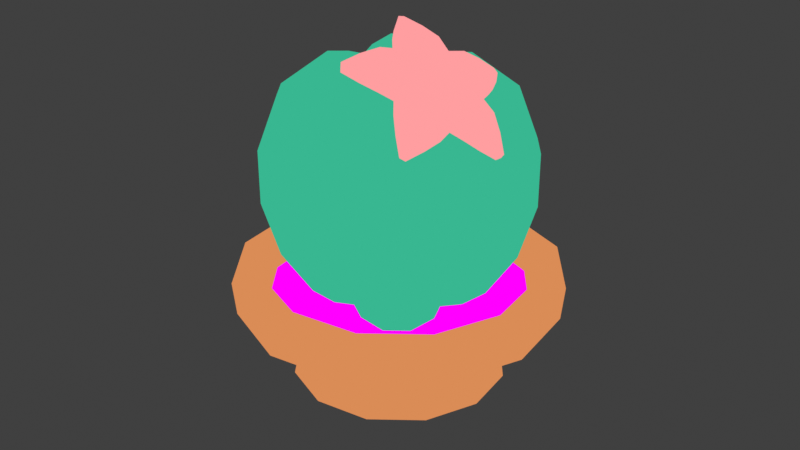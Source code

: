 # Source: bettercactus.blend  (saved by Blender 4.0.36; exported with 4.5.12 LTS)
import bpy
from mathutils import Matrix  # noqa: F401  (used for matrix-valued properties, if any)

bpy.ops.wm.read_factory_settings(use_empty=True)
scene = bpy.context.scene
scene.name = 'Scene'

# ---- collections
col_collection = bpy.data.collections.new('Collection'); scene.collection.children.link(col_collection)

# ---- images (referenced by path relative to the original .blend; pixels are not part of the script)
import os
ASSET_DIR = os.environ.get("B2B_ASSET_DIR", "")  # directory of the original .blend (textures are referenced by path, not embedded)
HERE = os.path.dirname(os.path.abspath(__file__))  # packed textures are extracted next to this script under _unpacked/

def load_image(name, relpath, width, height, colorspace="sRGB"):
    """Load a texture the original file referenced (path relative to the .blend, or extracted next to this script)."""
    p = next((c for c in (os.path.join(HERE, relpath), os.path.join(ASSET_DIR, relpath)) if relpath and os.path.exists(c)), "")
    if p:
        img = bpy.data.images.load(p, check_existing=True)
        img.name = name
    else:  # same state as the original file: an image datablock whose file is absent (Cycles renders it pink)
        img = bpy.data.images.new(name, width, height)
        img.source = "FILE"
        img.filepath = "//" + (relpath or name)
    img.colorspace_settings.name = colorspace
    return img
img_pottedcactus_png = load_image('pottedcactus.png', 'pottedcactus.png', 1024, 1024, 'sRGB')

# ---- materials (node trees are filled in below, after node groups)
mat_pottedcactus = bpy.data.materials.new('pottedcactus')
mat_pottedcactus.use_transparent_shadow = False
mat_outline_001 = bpy.data.materials.new('Outline.001')
mat_outline_001.use_backface_culling = True
mat_outline_001.use_transparent_shadow = False
mat_outline_002 = bpy.data.materials.new('Outline.002')
mat_outline_002.use_backface_culling = True
mat_outline_002.use_transparent_shadow = False
mat_outline = bpy.data.materials.new('Outline')
mat_outline.use_backface_culling = True
mat_outline.use_transparent_shadow = False

# ---- material node trees
mat_pottedcactus.use_nodes = True; mat_pottedcactus.node_tree.nodes.clear()
_N = mat_pottedcactus.node_tree.nodes; _L = mat_pottedcactus.node_tree.links
n0 = _N.new('ShaderNodeOutputMaterial'); n0.name = 'Material Output'; n0.location = (280, 300)
n1 = _N.new('ShaderNodeEmission'); n1.name = 'Emission'; n1.location = (0, 300)
n2 = _N.new('ShaderNodeTexImage'); n2.name = 'Image Texture'; n2.location = (-290, 280)
n2.image = img_pottedcactus_png
_L.new(n1.outputs[0], n0.inputs[0])
_L.new(n2.outputs[0], n1.inputs[0])
n0.is_active_output = True
mat_outline_001.use_nodes = True; mat_outline_001.node_tree.nodes.clear()
_N = mat_outline_001.node_tree.nodes; _L = mat_outline_001.node_tree.links
n0 = _N.new('ShaderNodeOutputMaterial'); n0.name = 'Material Output'; n0.location = (300, 300)
n1 = _N.new('ShaderNodeEmission'); n1.name = 'Emission'; n1.location = (10, 300)
n1.inputs[0].default_value = (0.7012, 0.2622, 0.09305, 1.0)
_L.new(n1.outputs[0], n0.inputs[0])
n0.is_active_output = True
mat_outline_002.use_nodes = True; mat_outline_002.node_tree.nodes.clear()
_N = mat_outline_002.node_tree.nodes; _L = mat_outline_002.node_tree.links
n0 = _N.new('ShaderNodeOutputMaterial'); n0.name = 'Material Output'; n0.location = (300, 300)
n1 = _N.new('ShaderNodeEmission'); n1.name = 'Emission'; n1.location = (10, 300)
n1.inputs[0].default_value = (1.0, 0.3419, 0.3515, 1.0)
_L.new(n1.outputs[0], n0.inputs[0])
n0.is_active_output = True
mat_outline.use_nodes = True; mat_outline.node_tree.nodes.clear()
_N = mat_outline.node_tree.nodes; _L = mat_outline.node_tree.links
n0 = _N.new('ShaderNodeOutputMaterial'); n0.name = 'Material Output'; n0.location = (300, 300)
n1 = _N.new('ShaderNodeEmission'); n1.name = 'Emission'; n1.location = (10, 300)
n1.inputs[0].default_value = (0.03955, 0.4735, 0.2831, 1.0)
_L.new(n1.outputs[0], n0.inputs[0])
n0.is_active_output = True

# ---- world
world_world = bpy.data.worlds.new('World'); scene.world = world_world
world_world.use_nodes = True; world_world.node_tree.nodes.clear()
_N = world_world.node_tree.nodes; _L = world_world.node_tree.links
n0 = _N.new('ShaderNodeOutputWorld'); n0.name = 'World Output'; n0.location = (300, 300)
n1 = _N.new('ShaderNodeBackground'); n1.name = 'Background'; n1.location = (10, 300)
n1.inputs[0].default_value = (0.05088, 0.05088, 0.05088, 1.0)
_L.new(n1.outputs[0], n0.inputs[0])
n0.is_active_output = True
world_world.color = (0.05088, 0.05088, 0.05088)
world_world.use_sun_shadow = False
world_world.sun_shadow_jitter_overblur = 0.0

# ---- cameras
cam_camera = bpy.data.cameras.new('Camera')
cam_camera.clip_end = 100.0
cam_camera.ortho_scale = 7.314

# ---- lights
light_light = bpy.data.lights.new('Light', 'POINT')
light_light.transmission_factor = 0.0
light_light.use_soft_falloff = False
light_light.energy = 1000.0
light_light.shadow_soft_size = 0.1
light_light.shadow_maximum_resolution = 0.006
light_light.use_absolute_resolution = True

# ---- meshes
me_circle = bpy.data.meshes.new('Circle')
me_circle.from_pydata([(0.0, 0.0, -4.0), (-2.0, 0.0, -3.464), (-3.464, 0.0, -2.0), (-4.0, 0.0, 0.0), (-3.464, 0.0, 2.0), (-2.0, 0.0, 3.464), (0.0, 0.0, 4.0), (2.0, 0.0, 3.464), (3.464, 0.0, 2.0), (4.0, 0.0, 0.0), (3.464, 0.0, -2.0), (2.0, 0.0, -3.464), (0.0, 4.059, -5.759), (-2.88, 4.059, -4.988), (-4.988, 4.059, -2.88), (-5.759, 4.059, 0.0), (-4.988, 4.059, 2.88), (-2.88, 4.059, 4.988), (0.0, 4.059, 5.759), (2.88, 4.059, 4.988), (4.988, 4.059, 2.88), (5.759, 4.059, 0.0), (4.988, 4.059, -2.88), (2.88, 4.059, -4.988), (4.847, 1.926, 0.0), (4.198, 1.926, 2.424), (0.0, 1.926, 4.847), (-2.424, 1.926, 4.198), (-4.847, 1.926, 0.0), (-4.198, 1.926, -2.424), (4.198, 1.926, -2.424), (2.424, 1.926, 4.198), (-4.198, 1.926, 2.424), (2.424, 1.926, -4.198), (-2.424, 1.926, -4.198), (0.0, 1.926, -4.847), (2.616, 0.9632, 1.51), (-1.51, 0.9632, 2.616), (-2.616, 0.9632, -1.51), (0.0, 0.9632, -3.021), (3.021, 0.9632, 0.0), (0.0, 0.9632, 3.021), (-3.021, 0.9632, 0.0), (2.616, 0.9632, -1.51), (1.51, 0.9632, 2.616), (-2.616, 0.9632, 1.51), (1.51, 0.9632, -2.616), (-1.51, 0.9632, -2.616), (5.645, 2.963, 0.0), (0.0, 2.963, 5.645), (-5.645, 2.963, 0.0), (4.889, 2.963, -2.823), (2.823, 2.963, 4.889), (-4.889, 2.963, 2.823), (2.823, 2.963, -4.889), (-2.823, 2.963, -4.889), (4.889, 2.963, 2.823), (-2.823, 2.963, 4.889), (-4.889, 2.963, -2.823), (0.0, 2.963, -5.645), (0.0, 0.2138, -3.397), (-1.698, 0.2138, -2.942), (-2.942, 0.2138, -1.698), (-3.397, 0.2138, 0.0), (-2.942, 0.2138, 1.698), (-1.698, 0.2138, 2.942), (0.0, 0.2138, 3.397), (1.698, 0.2138, 2.942), (2.942, 0.2138, 1.698), (3.397, 0.2138, 0.0), (2.942, 0.2138, -1.698), (1.698, 0.2138, -2.942), (0.0, 4.059, -5.123), (-2.562, 4.059, -4.437), (-4.437, 4.059, -2.562), (-5.123, 4.059, 0.0), (-4.437, 4.059, 2.562), (-2.562, 4.059, 4.437), (0.0, 4.059, 5.123), (2.562, 4.059, 4.437), (4.437, 4.059, 2.562), (5.123, 4.059, 0.0), (4.437, 4.059, -2.562), (2.562, 4.059, -4.437), (4.422, 2.405, 0.0), (3.83, 2.405, 2.211), (0.0, 2.405, 4.422), (-2.211, 2.405, 3.83), (-4.422, 2.405, 0.0), (-3.83, 2.405, -2.211), (3.83, 2.405, -2.211), (2.211, 2.405, 3.83), (-3.83, 2.405, 2.211), (2.211, 2.405, -3.83), (-2.211, 2.405, -3.83), (0.0, 2.405, -4.422), (2.07, 1.071, 1.195), (-1.195, 1.071, 2.07), (-2.07, 1.071, -1.195), (0.0, 1.071, -2.39), (2.39, 1.071, 0.0), (0.0, 1.071, 2.39), (-2.39, 1.071, 0.0), (2.07, 1.071, -1.195), (1.195, 1.071, 2.07), (-2.07, 1.071, 1.195), (1.195, 1.071, -2.07), (-1.195, 1.071, -2.07), (5.048, 3.193, 0.0), (0.0, 3.193, 5.048), (-5.048, 3.193, 0.0), (4.371, 3.193, -2.524), (2.524, 3.193, 4.371), (-4.371, 3.193, 2.524), (2.524, 3.193, -4.371), (-2.524, 3.193, -4.371), (4.371, 3.193, 2.524), (-2.524, 3.193, 4.371), (-4.371, 3.193, -2.524), (0.0, 3.193, -5.048), (-3.075, 4.059, -5.325), (0.0, 4.059, -6.149), (-5.325, 4.059, -3.075), (-6.149, 4.059, 0.0), (-5.325, 4.059, 3.075), (-3.075, 4.059, 5.325), (0.0, 4.059, 6.149), (3.075, 4.059, 5.325), (5.325, 4.059, 3.075), (6.149, 4.059, 0.0), (5.325, 4.059, -3.075), (3.075, 4.059, -5.325), (6.035, 2.92, 0.0), (0.0, 2.92, 6.035), (-6.035, 2.92, 0.0), (5.226, 2.92, -3.017), (3.017, 2.92, 5.226), (-5.226, 2.92, 3.017), (3.017, 2.92, -5.226), (-3.017, 2.92, -5.226), (5.226, 2.92, 3.017), (-3.017, 2.92, 5.226), (-5.226, 2.92, -3.017), (0.0, 2.92, -6.035)], [], [(1, 0, 11, 10, 9, 8, 7, 6, 5, 4, 3, 2), (47, 38, 29, 34), (58, 50, 134, 142), (17, 16, 124, 125), (12, 23, 131, 121), (54, 59, 143, 138), (48, 51, 135, 132), (16, 15, 123, 124), (55, 58, 142, 139), (23, 22, 130, 131), (49, 52, 136, 133), (15, 14, 122, 123), (22, 21, 129, 130), (50, 53, 137, 134), (46, 39, 35, 33), (45, 37, 27, 32), (44, 36, 25, 31), (39, 47, 34, 35), (43, 46, 33, 30), (42, 45, 32, 28), (41, 44, 31, 26), (40, 43, 30, 24), (38, 42, 28, 29), (37, 41, 26, 27), (36, 40, 24, 25), (8, 9, 40, 36), (5, 6, 41, 37), (2, 3, 42, 38), (9, 10, 43, 40), (6, 7, 44, 41), (3, 4, 45, 42), (10, 11, 46, 43), (0, 1, 47, 39), (7, 8, 36, 44), (4, 5, 37, 45), (11, 0, 39, 46), (1, 2, 38, 47), (34, 29, 58, 55), (33, 35, 59, 54), (32, 27, 57, 53), (31, 25, 56, 52), (35, 34, 55, 59), (30, 33, 54, 51), (28, 32, 53, 50), (26, 31, 52, 49), (24, 30, 51, 48), (29, 28, 50, 58), (27, 26, 49, 57), (25, 24, 48, 56), (61, 62, 63, 64, 65, 66, 67, 68, 69, 70, 71, 60), (107, 94, 89, 98), (116, 80, 81, 108), (117, 77, 78, 109), (118, 74, 75, 110), (108, 81, 82, 111), (109, 78, 79, 112), (110, 75, 76, 113), (111, 82, 83, 114), (119, 72, 73, 115), (112, 79, 80, 116), (113, 76, 77, 117), (114, 83, 72, 119), (115, 73, 74, 118), (106, 93, 95, 99), (105, 92, 87, 97), (104, 91, 85, 96), (99, 95, 94, 107), (103, 90, 93, 106), (102, 88, 92, 105), (101, 86, 91, 104), (100, 84, 90, 103), (98, 89, 88, 102), (97, 87, 86, 101), (96, 85, 84, 100), (68, 96, 100, 69), (65, 97, 101, 66), (62, 98, 102, 63), (69, 100, 103, 70), (66, 101, 104, 67), (63, 102, 105, 64), (70, 103, 106, 71), (60, 99, 107, 61), (67, 104, 96, 68), (64, 105, 97, 65), (71, 106, 99, 60), (61, 107, 98, 62), (94, 115, 118, 89), (93, 114, 119, 95), (92, 113, 117, 87), (91, 112, 116, 85), (95, 119, 115, 94), (90, 111, 114, 93), (88, 110, 113, 92), (86, 109, 112, 91), (84, 108, 111, 90), (89, 118, 110, 88), (87, 117, 109, 86), (85, 116, 108, 84), (12, 13, 73, 72), (13, 14, 74, 73), (14, 15, 75, 74), (15, 16, 76, 75), (16, 17, 77, 76), (17, 18, 78, 77), (18, 19, 79, 78), (19, 20, 80, 79), (20, 21, 81, 80), (21, 22, 82, 81), (22, 23, 83, 82), (23, 12, 72, 83), (140, 132, 129, 128), (141, 133, 126, 125), (142, 134, 123, 122), (132, 135, 130, 129), (133, 136, 127, 126), (134, 137, 124, 123), (135, 138, 131, 130), (143, 139, 120, 121), (136, 140, 128, 127), (137, 141, 125, 124), (138, 143, 121, 131), (139, 142, 122, 120), (53, 57, 141, 137), (18, 17, 125, 126), (57, 49, 133, 141), (52, 56, 140, 136), (19, 18, 126, 127), (56, 48, 132, 140), (59, 55, 139, 143), (20, 19, 127, 128), (13, 12, 121, 120), (51, 54, 138, 135), (21, 20, 128, 129), (14, 13, 120, 122)])
_uv = me_circle.uv_layers.new(name='UVMap')
_uv.uv.foreach_set('vector', [0.5807, 0.7373, 0.5554, 0.752, 0.5261, 0.752, 0.5007, 0.7373, 0.4861, 0.712, 0.4861, 0.6827, 0.5007, 0.6573, 0.5261, 0.6427, 0.5554, 0.6427, 0.5807, 0.6573, 0.5954, 0.6827, 0.5954, 0.712, 0.4981, 0.8258, 0.5362, 0.8223, 0.5453, 0.8636, 0.5045, 0.8711, 0.5498, 0.8839, 0.5967, 0.8722, 0.6, 0.8785, 0.551, 0.8893, 0.1408, 0.9355, 0.0892, 0.9311, 0.08955, 0.9241, 0.1414, 0.929, 0.4693, 0.9243, 0.4253, 0.9297, 0.4249, 0.9239, 0.4687, 0.9187, 0.4225, 0.9009, 0.4654, 0.897, 0.4661, 0.9022, 0.4229, 0.907, 0.3318, 0.907, 0.3777, 0.9045, 0.3781, 0.91, 0.3321, 0.9134, 0.0892, 0.9311, 0.03143, 0.9312, 0.02935, 0.923, 0.08955, 0.9241, 0.5074, 0.8909, 0.5498, 0.8839, 0.551, 0.8893, 0.5083, 0.8966, 0.4253, 0.9297, 0.3797, 0.9334, 0.3793, 0.9274, 0.4249, 0.9239, 0.1915, 0.9071, 0.2389, 0.9081, 0.2388, 0.9145, 0.1911, 0.9133, 0.6024, 0.9066, 0.5549, 0.9112, 0.5543, 0.9056, 0.6035, 0.9003, 0.3797, 0.9334, 0.3334, 0.9373, 0.3332, 0.9313, 0.3793, 0.9274, 0.03501, 0.8888, 0.09224, 0.8981, 0.09133, 0.9046, 0.03166, 0.8966, 0.4162, 0.8308, 0.4587, 0.8342, 0.4629, 0.8765, 0.4213, 0.88, 0.1047, 0.821, 0.1498, 0.8262, 0.1461, 0.8801, 0.09585, 0.8732, 0.2416, 0.8338, 0.2863, 0.8367, 0.2857, 0.8862, 0.2398, 0.8858, 0.4587, 0.8342, 0.4981, 0.8258, 0.5045, 0.8711, 0.4629, 0.8765, 0.374, 0.8314, 0.4162, 0.8308, 0.4213, 0.88, 0.3764, 0.8826, 0.06307, 0.8189, 0.1047, 0.821, 0.09585, 0.8732, 0.04468, 0.8621, 0.1959, 0.8367, 0.2416, 0.8338, 0.2398, 0.8858, 0.193, 0.8842, 0.3311, 0.8366, 0.374, 0.8314, 0.3764, 0.8826, 0.331, 0.8852, 0.5362, 0.8223, 0.568, 0.8175, 0.5877, 0.8509, 0.5453, 0.8636, 0.1498, 0.8262, 0.1959, 0.8367, 0.193, 0.8842, 0.1461, 0.8801, 0.2863, 0.8367, 0.3311, 0.8366, 0.331, 0.8852, 0.2857, 0.8862, 0.2869, 0.8036, 0.3298, 0.8014, 0.3311, 0.8366, 0.2863, 0.8367, 0.1549, 0.7927, 0.1993, 0.7986, 0.1959, 0.8367, 0.1498, 0.8262, 0.5341, 0.7945, 0.5715, 0.7929, 0.568, 0.8175, 0.5362, 0.8223, 0.3298, 0.8014, 0.3745, 0.7993, 0.374, 0.8314, 0.3311, 0.8366, 0.1993, 0.7986, 0.2443, 0.8006, 0.2416, 0.8338, 0.1959, 0.8367, 0.05682, 0.7851, 0.1087, 0.7852, 0.1047, 0.821, 0.06307, 0.8189, 0.3745, 0.7993, 0.4166, 0.8004, 0.4162, 0.8308, 0.374, 0.8314, 0.4569, 0.8002, 0.4965, 0.7966, 0.4981, 0.8258, 0.4587, 0.8342, 0.2443, 0.8006, 0.2869, 0.8036, 0.2863, 0.8367, 0.2416, 0.8338, 0.1087, 0.7852, 0.1549, 0.7927, 0.1498, 0.8262, 0.1047, 0.821, 0.4166, 0.8004, 0.4569, 0.8002, 0.4587, 0.8342, 0.4162, 0.8308, 0.4965, 0.7966, 0.5341, 0.7945, 0.5362, 0.8223, 0.4981, 0.8258, 0.5045, 0.8711, 0.5453, 0.8636, 0.5498, 0.8839, 0.5074, 0.8909, 0.4213, 0.88, 0.4629, 0.8765, 0.4654, 0.897, 0.4225, 0.9009, 0.09585, 0.8732, 0.1461, 0.8801, 0.1433, 0.9035, 0.09224, 0.8981, 0.2398, 0.8858, 0.2857, 0.8862, 0.2854, 0.9088, 0.2389, 0.9081, 0.4629, 0.8765, 0.5045, 0.8711, 0.5074, 0.8909, 0.4654, 0.897, 0.3764, 0.8826, 0.4213, 0.88, 0.4225, 0.9009, 0.3777, 0.9045, 0.04468, 0.8621, 0.09585, 0.8732, 0.09224, 0.8981, 0.03501, 0.8888, 0.193, 0.8842, 0.2398, 0.8858, 0.2389, 0.9081, 0.1915, 0.9071, 0.331, 0.8852, 0.3764, 0.8826, 0.3777, 0.9045, 0.3318, 0.907, 0.5453, 0.8636, 0.5877, 0.8509, 0.5967, 0.8722, 0.5498, 0.8839, 0.1461, 0.8801, 0.193, 0.8842, 0.1915, 0.9071, 0.1433, 0.9035, 0.2857, 0.8862, 0.331, 0.8852, 0.3318, 0.907, 0.2854, 0.9088, 0.2762, 0.6893, 0.2897, 0.6659, 0.3132, 0.6523, 0.3403, 0.6523, 0.3638, 0.6659, 0.3773, 0.6893, 0.3773, 0.7164, 0.3638, 0.7399, 0.3403, 0.7535, 0.3132, 0.7535, 0.2897, 0.7399, 0.2762, 0.7164, 0.7054, 0.8472, 0.6856, 0.8779, 0.6659, 0.8598, 0.69, 0.8351, 0.8212, 0.9269, 0.8216, 0.9374, 0.7898, 0.937, 0.7907, 0.9265, 0.9121, 0.9057, 0.9169, 0.9157, 0.8851, 0.9276, 0.8819, 0.9169, 0.6569, 0.8676, 0.6494, 0.8743, 0.6296, 0.8489, 0.638, 0.8426, 0.7907, 0.9265, 0.7898, 0.937, 0.7579, 0.9328, 0.7599, 0.9226, 0.8819, 0.9169, 0.8851, 0.9276, 0.8532, 0.9343, 0.8516, 0.9237, 0.9679, 0.8649, 0.9763, 0.8742, 0.9478, 0.898, 0.941, 0.8883, 0.7599, 0.9226, 0.7579, 0.9328, 0.7267, 0.9245, 0.7302, 0.9144, 0.7029, 0.9027, 0.698, 0.9117, 0.6723, 0.8951, 0.6785, 0.8871, 0.8516, 0.9237, 0.8532, 0.9343, 0.8216, 0.9374, 0.8212, 0.9269, 0.941, 0.8883, 0.9478, 0.898, 0.9169, 0.9157, 0.9121, 0.9057, 0.7302, 0.9144, 0.7267, 0.9245, 0.698, 0.9117, 0.7029, 0.9027, 0.6785, 0.8871, 0.6723, 0.8951, 0.6494, 0.8743, 0.6569, 0.8676, 0.7466, 0.8649, 0.734, 0.9028, 0.7084, 0.8922, 0.7242, 0.8584, 0.9091, 0.8436, 0.9332, 0.8773, 0.906, 0.8935, 0.8881, 0.855, 0.8405, 0.871, 0.8496, 0.9116, 0.8207, 0.9145, 0.8165, 0.8728, 0.7242, 0.8584, 0.7084, 0.8922, 0.6856, 0.8779, 0.7054, 0.8472, 0.7695, 0.8693, 0.7623, 0.9102, 0.734, 0.9028, 0.7466, 0.8649, 0.9285, 0.8327, 0.957, 0.8559, 0.9332, 0.8773, 0.9091, 0.8436, 0.865, 0.866, 0.878, 0.9048, 0.8496, 0.9116, 0.8405, 0.871, 0.7928, 0.8708, 0.7917, 0.914, 0.7623, 0.9102, 0.7695, 0.8693, 0.69, 0.8351, 0.6659, 0.8598, 0.6493, 0.8366, 0.678, 0.8241, 0.8881, 0.855, 0.906, 0.8935, 0.878, 0.9048, 0.865, 0.866, 0.8165, 0.8728, 0.8207, 0.9145, 0.7917, 0.914, 0.7928, 0.8708, 0.8145, 0.8519, 0.8165, 0.8728, 0.7928, 0.8708, 0.7944, 0.8511, 0.8763, 0.8343, 0.8881, 0.855, 0.865, 0.866, 0.8553, 0.8444, 0.6978, 0.8211, 0.69, 0.8351, 0.678, 0.8241, 0.683, 0.8124, 0.7944, 0.8511, 0.7928, 0.8708, 0.7695, 0.8693, 0.7729, 0.8477, 0.8553, 0.8444, 0.865, 0.866, 0.8405, 0.871, 0.8353, 0.8498, 0.9245, 0.8133, 0.9285, 0.8327, 0.9091, 0.8436, 0.8998, 0.8223, 0.7729, 0.8477, 0.7695, 0.8693, 0.7466, 0.8649, 0.7501, 0.8436, 0.7301, 0.8383, 0.7242, 0.8584, 0.7054, 0.8472, 0.7134, 0.8305, 0.8353, 0.8498, 0.8405, 0.871, 0.8165, 0.8728, 0.8145, 0.8519, 0.8998, 0.8223, 0.9091, 0.8436, 0.8881, 0.855, 0.8763, 0.8343, 0.7501, 0.8436, 0.7466, 0.8649, 0.7242, 0.8584, 0.7301, 0.8383, 0.7134, 0.8305, 0.7054, 0.8472, 0.69, 0.8351, 0.6978, 0.8211, 0.6856, 0.8779, 0.6785, 0.8871, 0.6569, 0.8676, 0.6659, 0.8598, 0.734, 0.9028, 0.7302, 0.9144, 0.7029, 0.9027, 0.7084, 0.8922, 0.9332, 0.8773, 0.941, 0.8883, 0.9121, 0.9057, 0.906, 0.8935, 0.8496, 0.9116, 0.8516, 0.9237, 0.8212, 0.9269, 0.8207, 0.9145, 0.7084, 0.8922, 0.7029, 0.9027, 0.6785, 0.8871, 0.6856, 0.8779, 0.7623, 0.9102, 0.7599, 0.9226, 0.7302, 0.9144, 0.734, 0.9028, 0.957, 0.8559, 0.9679, 0.8649, 0.941, 0.8883, 0.9332, 0.8773, 0.878, 0.9048, 0.8819, 0.9169, 0.8516, 0.9237, 0.8496, 0.9116, 0.7917, 0.914, 0.7907, 0.9265, 0.7599, 0.9226, 0.7623, 0.9102, 0.6659, 0.8598, 0.6569, 0.8676, 0.638, 0.8426, 0.6493, 0.8366, 0.906, 0.8935, 0.9121, 0.9057, 0.8819, 0.9169, 0.878, 0.9048, 0.8207, 0.9145, 0.8212, 0.9269, 0.7907, 0.9265, 0.7917, 0.914, 0.4693, 0.9243, 0.512, 0.918, 0.5134, 0.9272, 0.4705, 0.9339, 0.512, 0.918, 0.5549, 0.9112, 0.5561, 0.9211, 0.5134, 0.9272, 0.5549, 0.9112, 0.6024, 0.9066, 0.6006, 0.9171, 0.5561, 0.9211, 0.03143, 0.9312, 0.0892, 0.9311, 0.0889, 0.9425, 0.03495, 0.9437, 0.0892, 0.9311, 0.1408, 0.9355, 0.14, 0.9469, 0.0889, 0.9425, 0.1408, 0.9355, 0.1902, 0.9382, 0.1897, 0.9491, 0.14, 0.9469, 0.1902, 0.9382, 0.2384, 0.9388, 0.2384, 0.9491, 0.1897, 0.9491, 0.2384, 0.9388, 0.2862, 0.9389, 0.2863, 0.9497, 0.2384, 0.9491, 0.2862, 0.9389, 0.3334, 0.9373, 0.3339, 0.9477, 0.2863, 0.9497, 0.3334, 0.9373, 0.3797, 0.9334, 0.3805, 0.9433, 0.3339, 0.9477, 0.3797, 0.9334, 0.4253, 0.9297, 0.4264, 0.9399, 0.3805, 0.9433, 0.4253, 0.9297, 0.4693, 0.9243, 0.4705, 0.9339, 0.4264, 0.9399, 0.2855, 0.9145, 0.3321, 0.9134, 0.3332, 0.9313, 0.2862, 0.9327, 0.1425, 0.9099, 0.1911, 0.9133, 0.1905, 0.932, 0.1414, 0.929, 0.551, 0.8893, 0.6, 0.8785, 0.6035, 0.9003, 0.5543, 0.9056, 0.3321, 0.9134, 0.3781, 0.91, 0.3793, 0.9274, 0.3332, 0.9313, 0.1911, 0.9133, 0.2388, 0.9145, 0.2385, 0.9326, 0.1905, 0.932, 0.03166, 0.8966, 0.09133, 0.9046, 0.08955, 0.9241, 0.02935, 0.923, 0.3781, 0.91, 0.4229, 0.907, 0.4249, 0.9239, 0.3793, 0.9274, 0.4661, 0.9022, 0.5083, 0.8966, 0.5112, 0.9126, 0.4687, 0.9187, 0.2388, 0.9145, 0.2855, 0.9145, 0.2862, 0.9327, 0.2385, 0.9326, 0.09133, 0.9046, 0.1425, 0.9099, 0.1414, 0.929, 0.08955, 0.9241, 0.4229, 0.907, 0.4661, 0.9022, 0.4687, 0.9187, 0.4249, 0.9239, 0.5083, 0.8966, 0.551, 0.8893, 0.5543, 0.9056, 0.5112, 0.9126, 0.09224, 0.8981, 0.1433, 0.9035, 0.1425, 0.9099, 0.09133, 0.9046, 0.1902, 0.9382, 0.1408, 0.9355, 0.1414, 0.929, 0.1905, 0.932, 0.1433, 0.9035, 0.1915, 0.9071, 0.1911, 0.9133, 0.1425, 0.9099, 0.2389, 0.9081, 0.2854, 0.9088, 0.2855, 0.9145, 0.2388, 0.9145, 0.2384, 0.9388, 0.1902, 0.9382, 0.1905, 0.932, 0.2385, 0.9326, 0.2854, 0.9088, 0.3318, 0.907, 0.3321, 0.9134, 0.2855, 0.9145, 0.4654, 0.897, 0.5074, 0.8909, 0.5083, 0.8966, 0.4661, 0.9022, 0.2862, 0.9389, 0.2384, 0.9388, 0.2385, 0.9326, 0.2862, 0.9327, 0.512, 0.918, 0.4693, 0.9243, 0.4687, 0.9187, 0.5112, 0.9126, 0.3777, 0.9045, 0.4225, 0.9009, 0.4229, 0.907, 0.3781, 0.91, 0.3334, 0.9373, 0.2862, 0.9389, 0.2862, 0.9327, 0.3332, 0.9313, 0.5549, 0.9112, 0.512, 0.918, 0.5112, 0.9126, 0.5543, 0.9056])
me_circle.materials.append(mat_pottedcactus)
me_circle.materials.append(mat_outline_001)
me_circle.update()
me_circle.normals_split_custom_set([tuple(v) for v in zip(*[iter([0.0, -1.0, 0.0, 0.0, -1.0, 0.0, 0.0, -1.0, 0.0, 0.0, -1.0, 0.0, 0.0, -1.0, 0.0, 0.0, -1.0, 0.0, 0.0, -1.0, 0.0, 0.0, -1.0, 0.0, 0.0, -1.0, 0.0, 0.0, -1.0, 0.0, 0.0, -1.0, 0.0, 0.0, -1.0, 0.0, -0.3388, -0.8777, -0.3388, -0.3388, -0.8777, -0.3388, -0.3388, -0.8777, -0.3388, -0.3388, -0.8777, -0.3388, 0.1095, -0.9936, 0.02934, 0.1095, -0.9936, 0.02934, 0.1095, -0.9936, 0.02934, 0.1095, -0.9936, 0.02934, 0.0, 1.0, 0.0, 0.0, 1.0, 0.0, 0.0, 1.0, 0.0, 0.0, 1.0, 0.0, 0.0, 1.0, 0.0, 0.0, 1.0, 0.0, 0.0, 1.0, 0.0, 0.0, 1.0, 0.0, -0.02934, -0.9936, 0.1095, -0.02934, -0.9936, 0.1095, -0.02934, -0.9936, 0.1095, -0.02934, -0.9936, 0.1095, -0.1095, -0.9936, 0.02934, -0.1095, -0.9936, 0.02934, -0.1095, -0.9936, 0.02934, -0.1095, -0.9936, 0.02934, 0.0, 1.0, 0.0, 0.0, 1.0, 0.0, 0.0, 1.0, 0.0, 0.0, 1.0, 0.0, 0.08015, -0.9936, 0.08015, 0.08015, -0.9936, 0.08015, 0.08015, -0.9936, 0.08015, 0.08015, -0.9936, 0.08015, 0.0, 1.0, 0.0, 0.0, 1.0, 0.0, 0.0, 1.0, 0.0, 0.0, 1.0, 0.0, -0.02934, -0.9936, -0.1095, -0.02934, -0.9936, -0.1095, -0.02934, -0.9936, -0.1095, -0.02934, -0.9936, -0.1095, 0.0, 1.0, -2.054e-07, 0.0, 1.0, -2.054e-07, 0.0, 1.0, -2.054e-07, 0.0, 1.0, -2.054e-07, 0.0, 1.0, 0.0, 0.0, 1.0, 0.0, 0.0, 1.0, 0.0, 0.0, 1.0, 0.0, 0.1095, -0.9936, -0.02934, 0.1095, -0.9936, -0.02934, 0.1095, -0.9936, -0.02934, 0.1095, -0.9936, -0.02934, 0.124, -0.8777, -0.4628, 0.124, -0.8777, -0.4628, 0.124, -0.8777, -0.4628, 0.124, -0.8777, -0.4628, -0.3388, -0.8777, 0.3388, -0.3388, -0.8777, 0.3388, -0.3388, -0.8777, 0.3388, -0.3388, -0.8777, 0.3388, 0.3388, -0.8777, 0.3388, 0.3388, -0.8777, 0.3388, 0.3388, -0.8777, 0.3388, 0.3388, -0.8777, 0.3388, -0.124, -0.8777, -0.4628, -0.124, -0.8777, -0.4628, -0.124, -0.8777, -0.4628, -0.124, -0.8777, -0.4628, 0.3388, -0.8777, -0.3388, 0.3388, -0.8777, -0.3388, 0.3388, -0.8777, -0.3388, 0.3388, -0.8777, -0.3388, -0.4628, -0.8777, 0.124, -0.4628, -0.8777, 0.124, -0.4628, -0.8777, 0.124, -0.4628, -0.8777, 0.124, 0.124, -0.8777, 0.4628, 0.124, -0.8777, 0.4628, 0.124, -0.8777, 0.4628, 0.124, -0.8777, 0.4628, 0.4628, -0.8777, -0.124, 0.4628, -0.8777, -0.124, 0.4628, -0.8777, -0.124, 0.4628, -0.8777, -0.124, -0.4628, -0.8777, -0.124, -0.4628, -0.8777, -0.124, -0.4628, -0.8777, -0.124, -0.4628, -0.8777, -0.124, -0.124, -0.8777, 0.4628, -0.124, -0.8777, 0.4628, -0.124, -0.8777, 0.4628, -0.124, -0.8777, 0.4628, 0.4628, -0.8777, 0.124, 0.4628, -0.8777, 0.124, 0.4628, -0.8777, 0.124, 0.4628, -0.8777, 0.124, 0.6891, 0.7007, 0.1847, 0.6891, 0.7007, 0.1847, 0.6891, 0.7007, 0.1847, 0.6891, 0.7007, 0.1847, -0.1847, 0.7007, 0.6891, -0.1847, 0.7007, 0.6891, -0.1847, 0.7007, 0.6891, -0.1847, 0.7007, 0.6891, -0.6891, 0.7007, -0.1847, -0.6891, 0.7007, -0.1847, -0.6891, 0.7007, -0.1847, -0.6891, 0.7007, -0.1847, 0.6891, 0.7007, -0.1847, 0.6891, 0.7007, -0.1847, 0.6891, 0.7007, -0.1847, 0.6891, 0.7007, -0.1847, 0.1847, 0.7007, 0.6891, 0.1847, 0.7007, 0.6891, 0.1847, 0.7007, 0.6891, 0.1847, 0.7007, 0.6891, -0.6891, 0.7007, 0.1847, -0.6891, 0.7007, 0.1847, -0.6891, 0.7007, 0.1847, -0.6891, 0.7007, 0.1847, 0.5045, 0.7007, -0.5045, 0.5045, 0.7007, -0.5045, 0.5045, 0.7007, -0.5045, 0.5045, 0.7007, -0.5045, -0.1847, 0.7007, -0.6891, -0.1847, 0.7007, -0.6891, -0.1847, 0.7007, -0.6891, -0.1847, 0.7007, -0.6891, 0.5045, 0.7007, 0.5045, 0.5045, 0.7007, 0.5045, 0.5045, 0.7007, 0.5045, 0.5045, 0.7007, 0.5045, -0.5045, 0.7007, 0.5045, -0.5045, 0.7007, 0.5045, -0.5045, 0.7007, 0.5045, -0.5045, 0.7007, 0.5045, 0.1847, 0.7007, -0.6891, 0.1847, 0.7007, -0.6891, 0.1847, 0.7007, -0.6891, 0.1847, 0.7007, -0.6891, -0.5045, 0.7007, -0.5045, -0.5045, 0.7007, -0.5045, -0.5045, 0.7007, -0.5045, -0.5045, 0.7007, -0.5045, -0.5675, -0.5965, -0.5675, -0.5675, -0.5965, -0.5675, -0.5675, -0.5965, -0.5675, -0.5675, -0.5965, -0.5675, 0.2077, -0.5965, -0.7752, 0.2077, -0.5965, -0.7752, 0.2077, -0.5965, -0.7752, 0.2077, -0.5965, -0.7752, -0.5675, -0.5965, 0.5675, -0.5675, -0.5965, 0.5675, -0.5675, -0.5965, 0.5675, -0.5675, -0.5965, 0.5675, 0.5675, -0.5965, 0.5675, 0.5675, -0.5965, 0.5675, 0.5675, -0.5965, 0.5675, 0.5675, -0.5965, 0.5675, -0.2077, -0.5965, -0.7752, -0.2077, -0.5965, -0.7752, -0.2077, -0.5965, -0.7752, -0.2077, -0.5965, -0.7752, 0.5675, -0.5965, -0.5675, 0.5675, -0.5965, -0.5675, 0.5675, -0.5965, -0.5675, 0.5675, -0.5965, -0.5675, -0.7752, -0.5965, 0.2077, -0.7752, -0.5965, 0.2077, -0.7752, -0.5965, 0.2077, -0.7752, -0.5965, 0.2077, 0.2077, -0.5965, 0.7752, 0.2077, -0.5965, 0.7752, 0.2077, -0.5965, 0.7752, 0.2077, -0.5965, 0.7752, 0.7752, -0.5965, -0.2077, 0.7752, -0.5965, -0.2077, 0.7752, -0.5965, -0.2077, 0.7752, -0.5965, -0.2077, -0.7752, -0.5965, -0.2077, -0.7752, -0.5965, -0.2077, -0.7752, -0.5965, -0.2077, -0.7752, -0.5965, -0.2077, -0.2077, -0.5965, 0.7752, -0.2077, -0.5965, 0.7752, -0.2077, -0.5965, 0.7752, -0.2077, -0.5965, 0.7752, 0.7752, -0.5965, 0.2077, 0.7752, -0.5965, 0.2077, 0.7752, -0.5965, 0.2077, 0.7752, -0.5965, 0.2077, 0.0, 1.0, -8.61e-10, 0.0, 1.0, -8.61e-10, 0.0, 1.0, -8.61e-10, 0.0, 1.0, -8.61e-10, 0.0, 1.0, -8.61e-10, 0.0, 1.0, -8.61e-10, 0.0, 1.0, -8.61e-10, 0.0, 1.0, -8.61e-10, 0.0, 1.0, -8.61e-10, 0.0, 1.0, -8.61e-10, 0.0, 1.0, -8.61e-10, 0.0, 1.0, -8.61e-10, 0.3973, 0.8272, 0.3973, 0.3973, 0.8272, 0.3973, 0.3973, 0.8272, 0.3973, 0.3973, 0.8272, 0.3973, -0.9625, 0.08384, -0.2579, -0.9625, 0.08384, -0.2579, -0.9625, 0.08384, -0.2579, -0.9625, 0.08384, -0.2579, 0.2579, 0.08384, -0.9625, 0.2579, 0.08384, -0.9625, 0.2579, 0.08384, -0.9625, 0.2579, 0.08384, -0.9625, 0.9625, 0.08384, 0.2579, 0.9625, 0.08384, 0.2579, 0.9625, 0.08384, 0.2579, 0.9625, 0.08384, 0.2579, -0.9625, 0.08384, 0.2579, -0.9625, 0.08384, 0.2579, -0.9625, 0.08384, 0.2579, -0.9625, 0.08384, 0.2579, -0.2579, 0.08384, -0.9625, -0.2579, 0.08384, -0.9625, -0.2579, 0.08384, -0.9625, -0.2579, 0.08384, -0.9625, 0.9625, 0.08384, -0.2579, 0.9625, 0.08384, -0.2579, 0.9625, 0.08384, -0.2579, 0.9625, 0.08384, -0.2579, -0.7046, 0.08384, 0.7046, -0.7046, 0.08384, 0.7046, -0.7046, 0.08384, 0.7046, -0.7046, 0.08384, 0.7046, 0.2579, 0.08384, 0.9625, 0.2579, 0.08384, 0.9625, 0.2579, 0.08384, 0.9625, 0.2579, 0.08384, 0.9625, -0.7046, 0.08384, -0.7046, -0.7046, 0.08384, -0.7046, -0.7046, 0.08384, -0.7046, -0.7046, 0.08384, -0.7046, 0.7046, 0.08384, -0.7046, 0.7046, 0.08384, -0.7046, 0.7046, 0.08384, -0.7046, 0.7046, 0.08384, -0.7046, -0.2579, 0.08384, 0.9625, -0.2579, 0.08384, 0.9625, -0.2579, 0.08384, 0.9625, -0.2579, 0.08384, 0.9625, 0.7046, 0.08384, 0.7046, 0.7046, 0.08384, 0.7046, 0.7046, 0.08384, 0.7046, 0.7046, 0.08384, 0.7046, -0.1454, 0.8272, 0.5427, -0.1454, 0.8272, 0.5427, -0.1454, 0.8272, 0.5427, -0.1454, 0.8272, 0.5427, 0.3973, 0.8272, -0.3973, 0.3973, 0.8272, -0.3973, 0.3973, 0.8272, -0.3973, 0.3973, 0.8272, -0.3973, -0.3973, 0.8272, -0.3973, -0.3973, 0.8272, -0.3973, -0.3973, 0.8272, -0.3973, -0.3973, 0.8272, -0.3973, 0.1454, 0.8272, 0.5427, 0.1454, 0.8272, 0.5427, 0.1454, 0.8272, 0.5427, 0.1454, 0.8272, 0.5427, -0.3973, 0.8272, 0.3973, -0.3973, 0.8272, 0.3973, -0.3973, 0.8272, 0.3973, -0.3973, 0.8272, 0.3973, 0.5427, 0.8272, -0.1454, 0.5427, 0.8272, -0.1454, 0.5427, 0.8272, -0.1454, 0.5427, 0.8272, -0.1454, -0.1454, 0.8272, -0.5427, -0.1454, 0.8272, -0.5427, -0.1454, 0.8272, -0.5427, -0.1454, 0.8272, -0.5427, -0.5427, 0.8272, 0.1454, -0.5427, 0.8272, 0.1454, -0.5427, 0.8272, 0.1454, -0.5427, 0.8272, 0.1454, 0.5427, 0.8272, 0.1454, 0.5427, 0.8272, 0.1454, 0.5427, 0.8272, 0.1454, 0.5427, 0.8272, 0.1454, 0.1454, 0.8272, -0.5427, 0.1454, 0.8272, -0.5427, 0.1454, 0.8272, -0.5427, 0.1454, 0.8272, -0.5427, -0.5427, 0.8272, -0.1454, -0.5427, 0.8272, -0.1454, -0.5427, 0.8272, -0.1454, -0.5427, 0.8272, -0.1454, -0.6388, -0.7501, -0.1712, -0.6388, -0.7501, -0.1712, -0.6388, -0.7501, -0.1712, -0.6388, -0.7501, -0.1712, 0.1712, -0.7501, -0.6388, 0.1712, -0.7501, -0.6388, 0.1712, -0.7501, -0.6388, 0.1712, -0.7501, -0.6388, 0.6388, -0.7501, 0.1712, 0.6388, -0.7501, 0.1712, 0.6388, -0.7501, 0.1712, 0.6388, -0.7501, 0.1712, -0.6388, -0.7501, 0.1712, -0.6388, -0.7501, 0.1712, -0.6388, -0.7501, 0.1712, -0.6388, -0.7501, 0.1712, -0.1712, -0.7501, -0.6388, -0.1712, -0.7501, -0.6388, -0.1712, -0.7501, -0.6388, -0.1712, -0.7501, -0.6388, 0.6388, -0.7501, -0.1712, 0.6388, -0.7501, -0.1712, 0.6388, -0.7501, -0.1712, 0.6388, -0.7501, -0.1712, -0.4676, -0.7501, 0.4676, -0.4676, -0.7501, 0.4676, -0.4676, -0.7501, 0.4676, -0.4676, -0.7501, 0.4676, 0.1712, -0.7501, 0.6388, 0.1712, -0.7501, 0.6388, 0.1712, -0.7501, 0.6388, 0.1712, -0.7501, 0.6388, -0.4676, -0.7501, -0.4676, -0.4676, -0.7501, -0.4676, -0.4676, -0.7501, -0.4676, -0.4676, -0.7501, -0.4676, 0.4676, -0.7501, -0.4676, 0.4676, -0.7501, -0.4676, 0.4676, -0.7501, -0.4676, 0.4676, -0.7501, -0.4676, -0.1712, -0.7501, 0.6388, -0.1712, -0.7501, 0.6388, -0.1712, -0.7501, 0.6388, -0.1712, -0.7501, 0.6388, 0.4676, -0.7501, 0.4676, 0.4676, -0.7501, 0.4676, 0.4676, -0.7501, 0.4676, 0.4676, -0.7501, 0.4676, 0.5612, 0.6084, 0.5612, 0.5612, 0.6084, 0.5612, 0.5612, 0.6084, 0.5612, 0.5612, 0.6084, 0.5612, -0.2054, 0.6084, 0.7666, -0.2054, 0.6084, 0.7666, -0.2054, 0.6084, 0.7666, -0.2054, 0.6084, 0.7666, 0.5612, 0.6084, -0.5612, 0.5612, 0.6084, -0.5612, 0.5612, 0.6084, -0.5612, 0.5612, 0.6084, -0.5612, -0.5612, 0.6084, -0.5612, -0.5612, 0.6084, -0.5612, -0.5612, 0.6084, -0.5612, -0.5612, 0.6084, -0.5612, 0.2054, 0.6084, 0.7666, 0.2054, 0.6084, 0.7666, 0.2054, 0.6084, 0.7666, 0.2054, 0.6084, 0.7666, -0.5612, 0.6084, 0.5612, -0.5612, 0.6084, 0.5612, -0.5612, 0.6084, 0.5612, -0.5612, 0.6084, 0.5612, 0.7666, 0.6084, -0.2054, 0.7666, 0.6084, -0.2054, 0.7666, 0.6084, -0.2054, 0.7666, 0.6084, -0.2054, -0.2054, 0.6084, -0.7666, -0.2054, 0.6084, -0.7666, -0.2054, 0.6084, -0.7666, -0.2054, 0.6084, -0.7666, -0.7666, 0.6084, 0.2054, -0.7666, 0.6084, 0.2054, -0.7666, 0.6084, 0.2054, -0.7666, 0.6084, 0.2054, 0.7666, 0.6084, 0.2054, 0.7666, 0.6084, 0.2054, 0.7666, 0.6084, 0.2054, 0.7666, 0.6084, 0.2054, 0.2054, 0.6084, -0.7666, 0.2054, 0.6084, -0.7666, 0.2054, 0.6084, -0.7666, 0.2054, 0.6084, -0.7666, -0.7666, 0.6084, -0.2054, -0.7666, 0.6084, -0.2054, -0.7666, 0.6084, -0.2054, -0.7666, 0.6084, -0.2054, 0.0, 1.0, 0.0, 0.0, 1.0, 0.0, 0.0, 1.0, 0.0, 0.0, 1.0, 0.0, 0.0, 1.0, 2.755e-07, 0.0, 1.0, 2.755e-07, 0.0, 1.0, 2.755e-07, 0.0, 1.0, 2.755e-07, 0.0, 1.0, 0.0, 0.0, 1.0, 0.0, 0.0, 1.0, 0.0, 0.0, 1.0, 0.0, 0.0, 1.0, 0.0, 0.0, 1.0, 0.0, 0.0, 1.0, 0.0, 0.0, 1.0, 0.0, 0.0, 1.0, -2.755e-07, 0.0, 1.0, -2.755e-07, 0.0, 1.0, -2.755e-07, 0.0, 1.0, -2.755e-07, 0.0, 1.0, 0.0, 0.0, 1.0, 0.0, 0.0, 1.0, 0.0, 0.0, 1.0, 0.0, 0.0, 1.0, 0.0, 0.0, 1.0, 0.0, 0.0, 1.0, 0.0, 0.0, 1.0, 0.0, 0.0, 1.0, -2.755e-07, 0.0, 1.0, -2.755e-07, 0.0, 1.0, -2.755e-07, 0.0, 1.0, -2.755e-07, 0.0, 1.0, 0.0, 0.0, 1.0, 0.0, 0.0, 1.0, 0.0, 0.0, 1.0, 0.0, 0.0, 1.0, 0.0, 0.0, 1.0, 0.0, 0.0, 1.0, 0.0, 0.0, 1.0, 0.0, 0.0, 1.0, 2.755e-07, 0.0, 1.0, 2.755e-07, 0.0, 1.0, 2.755e-07, 0.0, 1.0, 2.755e-07, 0.0, 1.0, 0.0, 0.0, 1.0, 0.0, 0.0, 1.0, 0.0, 0.0, 1.0, 0.0, 0.9614, -0.09644, 0.2576, 0.9614, -0.09644, 0.2576, 0.9614, -0.09644, 0.2576, 0.9614, -0.09644, 0.2576, -0.2576, -0.09644, 0.9614, -0.2576, -0.09644, 0.9614, -0.2576, -0.09644, 0.9614, -0.2576, -0.09644, 0.9614, -0.9614, -0.09644, -0.2576, -0.9614, -0.09644, -0.2576, -0.9614, -0.09644, -0.2576, -0.9614, -0.09644, -0.2576, 0.9614, -0.09644, -0.2576, 0.9614, -0.09644, -0.2576, 0.9614, -0.09644, -0.2576, 0.9614, -0.09644, -0.2576, 0.2576, -0.09644, 0.9614, 0.2576, -0.09644, 0.9614, 0.2576, -0.09644, 0.9614, 0.2576, -0.09644, 0.9614, -0.9614, -0.09644, 0.2576, -0.9614, -0.09644, 0.2576, -0.9614, -0.09644, 0.2576, -0.9614, -0.09644, 0.2576, 0.7038, -0.09644, -0.7038, 0.7038, -0.09644, -0.7038, 0.7038, -0.09644, -0.7038, 0.7038, -0.09644, -0.7038, -0.2576, -0.09644, -0.9614, -0.2576, -0.09644, -0.9614, -0.2576, -0.09644, -0.9614, -0.2576, -0.09644, -0.9614, 0.7038, -0.09644, 0.7038, 0.7038, -0.09644, 0.7038, 0.7038, -0.09644, 0.7038, 0.7038, -0.09644, 0.7038, -0.7038, -0.09644, 0.7038, -0.7038, -0.09644, 0.7038, -0.7038, -0.09644, 0.7038, -0.7038, -0.09644, 0.7038, 0.2576, -0.09644, -0.9614, 0.2576, -0.09644, -0.9614, 0.2576, -0.09644, -0.9614, 0.2576, -0.09644, -0.9614, -0.7038, -0.09644, -0.7038, -0.7038, -0.09644, -0.7038, -0.7038, -0.09644, -0.7038, -0.7038, -0.09644, -0.7038, 0.08015, -0.9936, -0.08015, 0.08015, -0.9936, -0.08015, 0.08015, -0.9936, -0.08015, 0.08015, -0.9936, -0.08015, 0.0, 1.0, 0.0, 0.0, 1.0, 0.0, 0.0, 1.0, 0.0, 0.0, 1.0, 0.0, 0.02934, -0.9936, -0.1095, 0.02934, -0.9936, -0.1095, 0.02934, -0.9936, -0.1095, 0.02934, -0.9936, -0.1095, -0.08015, -0.9936, -0.08015, -0.08015, -0.9936, -0.08015, -0.08015, -0.9936, -0.08015, -0.08015, -0.9936, -0.08015, 0.0, 1.0, 0.0, 0.0, 1.0, 0.0, 0.0, 1.0, 0.0, 0.0, 1.0, 0.0, -0.1095, -0.9936, -0.02934, -0.1095, -0.9936, -0.02934, -0.1095, -0.9936, -0.02934, -0.1095, -0.9936, -0.02934, 0.02934, -0.9936, 0.1095, 0.02934, -0.9936, 0.1095, 0.02934, -0.9936, 0.1095, 0.02934, -0.9936, 0.1095, 0.0, 1.0, 0.0, 0.0, 1.0, 0.0, 0.0, 1.0, 0.0, 0.0, 1.0, 0.0, 0.0, 1.0, 0.0, 0.0, 1.0, 0.0, 0.0, 1.0, 0.0, 0.0, 1.0, 0.0, -0.08015, -0.9936, 0.08015, -0.08015, -0.9936, 0.08015, -0.08015, -0.9936, 0.08015, -0.08015, -0.9936, 0.08015, 0.0, 1.0, 2.054e-07, 0.0, 1.0, 2.054e-07, 0.0, 1.0, 2.054e-07, 0.0, 1.0, 2.054e-07, 0.0, 1.0, 0.0, 0.0, 1.0, 0.0, 0.0, 1.0, 0.0, 0.0, 1.0, 0.0])] * 3)])
me_circle_001 = bpy.data.meshes.new('Circle.001')
me_circle_001.from_pydata([(0.0, 3.237, -5.123), (-2.562, 3.237, -4.437), (-4.437, 3.237, -2.562), (-5.123, 3.237, 0.0), (-4.437, 3.237, 2.562), (-2.562, 3.237, 4.437), (0.0, 3.237, 5.123), (2.562, 3.237, 4.437), (4.437, 3.237, 2.562), (5.123, 3.237, 0.0), (4.437, 3.237, -2.562), (2.562, 3.237, -4.437)], [], [(1, 0, 11, 10, 9, 8, 7, 6, 5, 4, 3, 2)])
_uv = me_circle_001.uv_layers.new(name='UVMap')
_uv.uv.foreach_set('vector', [0.6903, 0.6845, 0.6584, 0.6293, 0.6584, 0.5655, 0.6903, 0.5103, 0.7455, 0.4784, 0.8093, 0.4784, 0.8645, 0.5103, 0.8964, 0.5655, 0.8964, 0.6293, 0.8645, 0.6845, 0.8093, 0.7164, 0.7455, 0.7164])
me_circle_001.materials.append(mat_pottedcactus)
me_circle_001.update()
me_circle_001.normals_split_custom_set([tuple(v) for v in zip(*[iter([0.0, -1.0, 0.0, 0.0, -1.0, 0.0, 0.0, -1.0, 0.0, 0.0, -1.0, 0.0, 0.0, -1.0, 0.0, 0.0, -1.0, 0.0, 0.0, -1.0, 0.0, 0.0, -1.0, 0.0, 0.0, -1.0, 0.0, 0.0, -1.0, 0.0, 0.0, -1.0, 0.0, 0.0, -1.0, 0.0])] * 3)])
me_plane_001 = bpy.data.meshes.new('Plane.001')
me_plane_001.from_pydata([(2.788, 10.37, 0.5086), (2.831, 10.37, 0.6414), (0.1921, 10.37, 1.2), (0.3254, 10.37, 1.61), (0.6437, 10.57, 0.5786), (0.9915, 10.74, 0.192), (1.558, 10.74, 0.1793), (2.171, 10.57, 0.312), (2.448, 10.57, 1.163), (2.03, 10.74, 1.632), (1.565, 10.74, 1.955), (1.056, 10.57, 1.846), (-0.093, 10.37, -1.482), (0.04668, 10.37, -1.482), (-0.2401, 10.37, 1.201), (-0.6951, 10.57, 0.5813), (-0.9501, 10.74, 0.1282), (-0.7869, 10.74, -0.4142), (-0.4708, 10.57, -0.9565), (0.4245, 10.57, -0.9565), (0.7405, 10.74, -0.4142), (0.9037, 10.74, 0.1282), (1.789, 10.37, 3.863), (1.676, 10.37, 3.945), (-0.02342, 10.37, 1.863), (1.532, 10.74, 2.056), (1.72, 10.74, 2.591), (1.784, 10.57, 3.215), (1.061, 10.57, 3.743), (0.486, 10.74, 3.491), (0.0345, 10.74, 3.149), (-0.02395, 10.57, 2.632), (-1.726, 10.37, 3.943), (-1.838, 10.37, 3.86), (-0.3709, 10.37, 1.611), (-0.0831, 10.74, 3.149), (-0.535, 10.74, 3.49), (-1.11, 10.57, 3.741), (-1.833, 10.57, 3.213), (-1.768, 10.74, 2.588), (-1.579, 10.74, 2.054), (-1.1, 10.57, 1.851), (-2.886, 10.37, 0.6702), (-2.844, 10.37, 0.537), (-1.607, 10.74, 1.971), (-2.075, 10.74, 1.652), (-2.498, 10.57, 1.188), (-2.229, 10.57, 0.3342), (-1.617, 10.74, 0.1953), (-1.051, 10.74, 0.2022)], [], [(4, 11, 3, 2), (0, 1, 8, 7), (7, 8, 9, 6), (6, 9, 10, 5), (5, 10, 11, 4), (15, 4, 2, 14), (12, 13, 19, 18), (18, 19, 20, 17), (17, 20, 21, 16), (16, 21, 4, 15), (11, 31, 24, 3), (22, 23, 28, 27), (27, 28, 29, 26), (26, 29, 30, 25), (25, 30, 31, 11), (31, 41, 34, 24), (32, 33, 38, 37), (37, 38, 39, 36), (36, 39, 40, 35), (35, 40, 41, 31), (41, 15, 14, 34), (42, 43, 47, 46), (46, 47, 48, 45), (45, 48, 49, 44), (44, 49, 15, 41), (3, 24, 34, 14, 2)])
_uv = me_plane_001.uv_layers.new(name='UVMap')
_uv.uv.foreach_set('vector', [0.09629, 0.5547, 0.1454, 0.5191, 0.1455, 0.5544, 0.1301, 0.5653, 0.06078, 0.4592, 0.06593, 0.4555, 0.09491, 0.4662, 0.06189, 0.4901, 0.06189, 0.4901, 0.09491, 0.4662, 0.1217, 0.4787, 0.0654, 0.5195, 0.0654, 0.5195, 0.1217, 0.4787, 0.1422, 0.4944, 0.07385, 0.5438, 0.07385, 0.5438, 0.1422, 0.4944, 0.1454, 0.5191, 0.09629, 0.5547, 0.1153, 0.6123, 0.09629, 0.5547, 0.1301, 0.5653, 0.1359, 0.5835, 0.01369, 0.6168, 0.01171, 0.6108, 0.0307, 0.5866, 0.04334, 0.6252, 0.04334, 0.6252, 0.0307, 0.5866, 0.05076, 0.5649, 0.07232, 0.6308, 0.07232, 0.6308, 0.05076, 0.5649, 0.07185, 0.5502, 0.098, 0.6302, 0.098, 0.6302, 0.07185, 0.5502, 0.09629, 0.5547, 0.1153, 0.6123, 0.1454, 0.5191, 0.1945, 0.5545, 0.1608, 0.5653, 0.1455, 0.5544, 0.2244, 0.4556, 0.2295, 0.4593, 0.2285, 0.49, 0.1956, 0.4663, 0.1956, 0.4663, 0.2285, 0.49, 0.2251, 0.5192, 0.1689, 0.4789, 0.1689, 0.4789, 0.2251, 0.5192, 0.2167, 0.5435, 0.1486, 0.4945, 0.1486, 0.4945, 0.2167, 0.5435, 0.1945, 0.5545, 0.1454, 0.5191, 0.1945, 0.5545, 0.1757, 0.6117, 0.1548, 0.5832, 0.1608, 0.5653, 0.2787, 0.6112, 0.2767, 0.6172, 0.247, 0.6253, 0.2598, 0.5868, 0.2598, 0.5868, 0.247, 0.6253, 0.218, 0.6307, 0.2399, 0.5651, 0.2399, 0.5651, 0.218, 0.6307, 0.1924, 0.63, 0.219, 0.5503, 0.219, 0.5503, 0.1924, 0.63, 0.1757, 0.6117, 0.1945, 0.5545, 0.1757, 0.6117, 0.1153, 0.6123, 0.1359, 0.5835, 0.1548, 0.5832, 0.1504, 0.7097, 0.144, 0.7097, 0.1265, 0.6845, 0.1671, 0.6838, 0.1671, 0.6838, 0.1265, 0.6845, 0.1118, 0.6589, 0.181, 0.6579, 0.181, 0.6579, 0.1118, 0.6589, 0.1041, 0.6345, 0.188, 0.6332, 0.188, 0.6332, 0.1041, 0.6345, 0.1153, 0.6123, 0.1757, 0.6117, 0.1455, 0.5544, 0.1608, 0.5653, 0.1548, 0.5832, 0.1359, 0.5835, 0.1301, 0.5653])
me_plane_001.materials.append(mat_pottedcactus)
me_plane_001.materials.append(mat_outline_002)
me_plane_001.update()
me_plane_001.normals_split_custom_set([tuple(v) for v in zip(*[iter([0.2969, -0.95, -0.09668, 0.2969, -0.95, -0.09668, 0.2969, -0.95, -0.09668, 0.2969, -0.95, -0.09668, -0.3445, -0.9321, 0.1121, -0.3445, -0.9321, 0.1121, -0.3445, -0.9321, 0.1121, -0.3445, -0.9321, 0.1121, -0.2858, -0.9538, 0.093, -0.2858, -0.9538, 0.093, -0.2858, -0.9538, 0.093, -0.2858, -0.9538, 0.093, 7.487e-07, -1.0, -1.56e-06, 7.487e-07, -1.0, -1.56e-06, 7.487e-07, -1.0, -1.56e-06, 7.487e-07, -1.0, -1.56e-06, 0.3375, -0.9349, -0.1099, 0.3375, -0.9349, -0.1099, 0.3375, -0.9349, -0.1099, 0.3375, -0.9349, -0.1099, -0.0006424, -0.9498, -0.3127, -0.0006424, -0.9498, -0.3127, -0.0006424, -0.9498, -0.3127, -0.0006424, -0.9498, -0.3127, 0.0, -0.9321, 0.3622, 0.0, -0.9321, 0.3622, 0.0, -0.9321, 0.3622, 0.0, -0.9321, 0.3622, 9.734e-08, -0.9538, 0.3006, 9.734e-08, -0.9538, 0.3006, 9.734e-08, -0.9538, 0.3006, 9.734e-08, -0.9538, 0.3006, 0.0, -1.0, 2.08e-06, 0.0, -1.0, 2.08e-06, 0.0, -1.0, 2.08e-06, 0.0, -1.0, 2.08e-06, -0.0003046, -0.9353, -0.3539, -0.0003046, -0.9353, -0.3539, -0.0003046, -0.9353, -0.3539, -0.0003046, -0.9353, -0.3539, 0.1838, -0.9499, 0.2527, 0.1838, -0.9499, 0.2527, 0.1838, -0.9499, 0.2527, 0.1838, -0.9499, 0.2527, -0.2135, -0.9321, -0.2927, -0.2135, -0.9321, -0.2927, -0.2135, -0.9321, -0.2927, -0.2135, -0.9321, -0.2927, -0.1771, -0.9538, -0.2428, -0.1771, -0.9538, -0.2428, -0.1771, -0.9538, -0.2428, -0.1771, -0.9538, -0.2428, 0.0, -1.0, 0.0, 0.0, -1.0, 0.0, 0.0, -1.0, 0.0, 0.0, -1.0, 0.0, 0.2087, -0.9351, 0.2865, 0.2087, -0.9351, 0.2865, 0.2087, -0.9351, 0.2865, 0.2087, -0.9351, 0.2865, -0.1833, -0.9501, 0.2525, -0.1833, -0.9501, 0.2525, -0.1833, -0.9501, 0.2525, -0.1833, -0.9501, 0.2525, 0.2139, -0.9321, -0.2924, 0.2139, -0.9321, -0.2924, 0.2139, -0.9321, -0.2924, 0.2139, -0.9321, -0.2924, 0.1775, -0.9538, -0.2426, 0.1775, -0.9538, -0.2426, 0.1775, -0.9538, -0.2426, 0.1775, -0.9538, -0.2426, 2.914e-07, -1.0, 0.0, 2.914e-07, -1.0, 0.0, 2.914e-07, -1.0, 0.0, 2.914e-07, -1.0, 0.0, -0.2094, -0.9347, 0.2872, -0.2094, -0.9347, 0.2872, -0.2094, -0.9347, 0.2872, -0.2094, -0.9347, 0.2872, -0.2974, -0.95, -0.09496, -0.2974, -0.95, -0.09496, -0.2974, -0.95, -0.09496, -0.2974, -0.95, -0.09496, 0.3456, -0.9321, 0.1086, 0.3456, -0.9321, 0.1086, 0.3456, -0.9321, 0.1086, 0.3456, -0.9321, 0.1086, 0.2867, -0.9538, 0.09011, 0.2867, -0.9538, 0.09011, 0.2867, -0.9538, 0.09011, 0.2867, -0.9538, 0.09011, 0.0, -1.0, -5.2e-07, 0.0, -1.0, -5.2e-07, 0.0, -1.0, -5.2e-07, 0.0, -1.0, -5.2e-07, -0.3385, -0.9349, -0.1071, -0.3385, -0.9349, -0.1071, -0.3385, -0.9349, -0.1071, -0.3385, -0.9349, -0.1071, -9.926e-07, -1.0, -2.988e-06, -9.926e-07, -1.0, -2.988e-06, -9.926e-07, -1.0, -2.988e-06, -9.926e-07, -1.0, -2.988e-06, -9.926e-07, -1.0, -2.988e-06])] * 3)])
me_plane_002 = bpy.data.meshes.new('Plane.002')
me_plane_002.from_pydata([(-0.5158, 11.19, -3.467), (-0.5975, 11.25, -3.445), (-1.472, 9.596, -3.804), (-1.724, 9.752, -3.738), (-0.9802, 9.828, -3.939), (-0.6643, 10.02, -4.041), (-0.5491, 10.4, -3.952), (-0.5122, 10.79, -3.725), (-1.036, 11.12, -3.588), (-1.442, 10.95, -3.719), (-1.748, 10.7, -3.758), (-1.759, 10.31, -3.735), (0.2875, 8.961, -4.141), (0.3138, 9.053, -4.119), (-1.554, 9.311, -3.873), (-1.234, 8.944, -4.151), (-0.9869, 8.731, -4.357), (-0.5894, 8.749, -4.39), (-0.1522, 8.836, -4.283), (0.01638, 9.427, -4.14), (-0.3018, 9.757, -4.147), (-0.6377, 9.955, -4.062), (-2.972, 11.09, -3.261), (-3.048, 11.03, -3.27), (-1.961, 9.564, -3.766), (-1.823, 10.69, -3.752), (-2.149, 10.9, -3.664), (-2.548, 11.02, -3.47), (-3.041, 10.63, -3.528), (-2.99, 10.24, -3.763), (-2.843, 9.885, -3.872), (-2.494, 9.729, -3.821), (-3.688, 8.787, -3.811), (-3.653, 8.699, -3.838), (-1.856, 9.293, -3.849), (-2.866, 9.807, -3.89), (-3.182, 9.566, -3.925), (-3.449, 9.197, -3.873), (-3.227, 8.632, -4.046), (-2.804, 8.601, -4.219), (-2.407, 8.637, -4.247), (-2.169, 8.888, -4.078), (-1.694, 7.475, -4.351), (-1.596, 7.481, -4.359), (-2.356, 8.605, -4.261), (-2.229, 8.243, -4.37), (-1.984, 7.855, -4.372), (-1.356, 7.89, -4.422), (-1.158, 8.302, -4.456), (-1.056, 8.677, -4.365)], [], [(4, 11, 3, 2), (0, 1, 8, 7), (7, 8, 9, 6), (6, 9, 10, 5), (5, 10, 11, 4), (15, 4, 2, 14), (12, 13, 19, 18), (18, 19, 20, 17), (17, 20, 21, 16), (16, 21, 4, 15), (11, 31, 24, 3), (22, 23, 28, 27), (27, 28, 29, 26), (26, 29, 30, 25), (25, 30, 31, 11), (31, 41, 34, 24), (32, 33, 38, 37), (37, 38, 39, 36), (36, 39, 40, 35), (35, 40, 41, 31), (41, 15, 14, 34), (42, 43, 47, 46), (46, 47, 48, 45), (45, 48, 49, 44), (44, 49, 15, 41), (3, 24, 34, 14, 2)])
_uv = me_plane_002.uv_layers.new(name='UVMap')
_uv.uv.foreach_set('vector', [0.3887, 0.5492, 0.4379, 0.5136, 0.4379, 0.5489, 0.4225, 0.5598, 0.3532, 0.4537, 0.3584, 0.45, 0.3873, 0.4607, 0.3543, 0.4846, 0.3543, 0.4846, 0.3873, 0.4607, 0.4142, 0.4732, 0.3578, 0.514, 0.3578, 0.514, 0.4142, 0.4732, 0.4346, 0.4889, 0.3663, 0.5383, 0.3663, 0.5383, 0.4346, 0.4889, 0.4379, 0.5136, 0.3887, 0.5492, 0.4077, 0.6068, 0.3887, 0.5492, 0.4225, 0.5598, 0.4283, 0.578, 0.3061, 0.6114, 0.3041, 0.6053, 0.3231, 0.5811, 0.3358, 0.6197, 0.3358, 0.6197, 0.3231, 0.5811, 0.3432, 0.5594, 0.3647, 0.6253, 0.3647, 0.6253, 0.3432, 0.5594, 0.3643, 0.5447, 0.3904, 0.6247, 0.3904, 0.6247, 0.3643, 0.5447, 0.3887, 0.5492, 0.4077, 0.6068, 0.4379, 0.5136, 0.4869, 0.549, 0.4533, 0.5599, 0.4379, 0.5489, 0.5168, 0.4501, 0.5219, 0.4538, 0.5209, 0.4845, 0.488, 0.4608, 0.488, 0.4608, 0.5209, 0.4845, 0.5175, 0.5138, 0.4614, 0.4734, 0.4614, 0.4734, 0.5175, 0.5138, 0.5092, 0.538, 0.441, 0.489, 0.441, 0.489, 0.5092, 0.538, 0.4869, 0.549, 0.4379, 0.5136, 0.4869, 0.549, 0.4681, 0.6062, 0.4472, 0.5777, 0.4533, 0.5599, 0.5711, 0.6057, 0.5691, 0.6117, 0.5394, 0.6198, 0.5523, 0.5814, 0.5523, 0.5814, 0.5394, 0.6198, 0.5105, 0.6252, 0.5324, 0.5596, 0.5324, 0.5596, 0.5105, 0.6252, 0.4848, 0.6245, 0.5114, 0.5448, 0.5114, 0.5448, 0.4848, 0.6245, 0.4681, 0.6062, 0.4869, 0.549, 0.4681, 0.6062, 0.4077, 0.6068, 0.4283, 0.578, 0.4472, 0.5777, 0.4428, 0.7042, 0.4365, 0.7043, 0.419, 0.679, 0.4595, 0.6783, 0.4595, 0.6783, 0.419, 0.679, 0.4043, 0.6534, 0.4735, 0.6524, 0.4735, 0.6524, 0.4043, 0.6534, 0.3965, 0.629, 0.4805, 0.6277, 0.4805, 0.6277, 0.3965, 0.629, 0.4077, 0.6068, 0.4681, 0.6062, 0.4379, 0.5489, 0.4533, 0.5599, 0.4472, 0.5777, 0.4283, 0.578, 0.4225, 0.5598])
me_plane_002.materials.append(mat_pottedcactus)
me_plane_002.materials.append(mat_outline_002)
me_plane_002.update()
me_plane_002.normals_split_custom_set([tuple(v) for v in zip(*[iter([0.2588, 0.01045, 0.9659, 0.2588, 0.01045, 0.9659, 0.2588, 0.01045, 0.9659, 0.2588, 0.01045, 0.9659, -0.1146, -0.5364, 0.8361, -0.1146, -0.5364, 0.8361, -0.1146, -0.5364, 0.8361, -0.1146, -0.5364, 0.8361, -0.07859, -0.4916, 0.8673, -0.07859, -0.4916, 0.8673, -0.07859, -0.4916, 0.8673, -0.07859, -0.4916, 0.8673, 0.09122, -0.2577, 0.9619, 0.09122, -0.2577, 0.9619, 0.09122, -0.2577, 0.9619, 0.09122, -0.2577, 0.9619, 0.2809, 0.04927, 0.9585, 0.2809, 0.04927, 0.9585, 0.2809, 0.04927, 0.9585, 0.2809, 0.04927, 0.9585, 0.3865, -0.3193, 0.8653, 0.3865, -0.3193, 0.8653, 0.3865, -0.3193, 0.8653, 0.3865, -0.3193, 0.8653, -0.2625, -0.1545, 0.9525, -0.2625, -0.1545, 0.9525, -0.2625, -0.1545, 0.9525, -0.2625, -0.1545, 0.9525, -0.2013, -0.1747, 0.9638, -0.2013, -0.1747, 0.9638, -0.2013, -0.1747, 0.9638, -0.2013, -0.1747, 0.9638, 0.09122, -0.2577, 0.9619, 0.09122, -0.2577, 0.9619, 0.09122, -0.2577, 0.9619, 0.09122, -0.2577, 0.9619, 0.4247, -0.325, 0.845, 0.4247, -0.325, 0.845, 0.4247, -0.325, 0.845, 0.4247, -0.325, 0.845, -0.1066, -0.01286, 0.9942, -0.1066, -0.01286, 0.9942, -0.1066, -0.01286, 0.9942, -0.1066, -0.01286, 0.9942, 0.3087, -0.5094, 0.8032, 0.3087, -0.5094, 0.8032, 0.3087, -0.5094, 0.8032, 0.3087, -0.5094, 0.8032, 0.2726, -0.4692, 0.84, 0.2726, -0.4692, 0.84, 0.2726, -0.4692, 0.84, 0.2726, -0.4692, 0.84, 0.09122, -0.2577, 0.9619, 0.09122, -0.2577, 0.9619, 0.09122, -0.2577, 0.9619, 0.09122, -0.2577, 0.9619, -0.1337, 0.02227, 0.9908, -0.1337, 0.02227, 0.9908, -0.1337, 0.02227, 0.9908, -0.1337, 0.02227, 0.9908, -0.2045, -0.3569, 0.9115, -0.2045, -0.3569, 0.9115, -0.2045, -0.3569, 0.9115, -0.2045, -0.3569, 0.9115, 0.4227, -0.109, 0.8997, 0.4227, -0.109, 0.8997, 0.4227, -0.109, 0.8997, 0.4227, -0.109, 0.8997, 0.3671, -0.1369, 0.92, 0.3671, -0.1369, 0.92, 0.3671, -0.1369, 0.92, 0.3671, -0.1369, 0.92, 0.09122, -0.2577, 0.9619, 0.09122, -0.2577, 0.9619, 0.09122, -0.2577, 0.9619, 0.09122, -0.2577, 0.9619, -0.2462, -0.3692, 0.8961, -0.2462, -0.3692, 0.8961, -0.2462, -0.3692, 0.8961, -0.2462, -0.3692, 0.8961, 0.09827, -0.5459, 0.8321, 0.09827, -0.5459, 0.8321, 0.09827, -0.5459, 0.8321, 0.09827, -0.5459, 0.8321, 0.0732, 0.1092, 0.9913, 0.0732, 0.1092, 0.9913, 0.0732, 0.1092, 0.9913, 0.0732, 0.1092, 0.9913, 0.07719, 0.04413, 0.996, 0.07719, 0.04413, 0.996, 0.07719, 0.04413, 0.996, 0.07719, 0.04413, 0.996, 0.09122, -0.2577, 0.9619, 0.09122, -0.2577, 0.9619, 0.09122, -0.2577, 0.9619, 0.09122, -0.2577, 0.9619, 0.09755, -0.5834, 0.8063, 0.09755, -0.5834, 0.8063, 0.09755, -0.5834, 0.8063, 0.09755, -0.5834, 0.8063, 0.09122, -0.2577, 0.9619, 0.09122, -0.2577, 0.9619, 0.09122, -0.2577, 0.9619, 0.09122, -0.2577, 0.9619, 0.09122, -0.2577, 0.9619])] * 3)])
me_star = bpy.data.meshes.new('Star')
me_star.from_pydata([(0.0, 2.987, 0.0), (2.917, 5.032, 0.0), (2.018, 3.238, 0.0), (0.0, 5.032, -2.917), (0.0, 3.238, -2.018), (-2.917, 5.032, 0.0), (-2.018, 3.238, 0.0), (0.0, 5.032, 2.917), (0.0, 3.238, 2.018), (3.377, 4.881, -1.019), (1.019, 4.881, -3.377), (3.418, 4.881, -2.555), (2.555, 4.881, -3.418), (0.7051, 2.987, -2.335), (2.335, 2.987, -0.7051), (1.312, 2.987, -1.312), (1.767, 2.987, -2.364), (2.364, 2.987, -1.767), (-1.019, 4.881, -3.377), (-3.377, 4.881, -1.019), (-2.555, 4.881, -3.418), (-3.418, 4.881, -2.555), (-2.335, 2.987, -0.7051), (-0.7051, 2.987, -2.335), (-1.312, 2.987, -1.312), (-2.364, 2.987, -1.767), (-1.767, 2.987, -2.364), (-3.377, 4.881, 1.019), (-1.019, 4.881, 3.377), (-3.418, 4.881, 2.555), (-2.555, 4.881, 3.418), (-0.7051, 2.987, 2.335), (-2.335, 2.987, 0.7051), (-1.312, 2.987, 1.312), (-1.767, 2.987, 2.364), (-2.364, 2.987, 1.767), (1.019, 4.881, 3.377), (3.377, 4.881, 1.019), (2.555, 4.881, 3.418), (3.418, 4.881, 2.555), (2.335, 2.987, 0.7051), (0.7051, 2.987, 2.335), (1.312, 2.987, 1.312), (2.364, 2.987, 1.767), (1.767, 2.987, 2.364), (3.337, 6.993, 0.0), (0.0, 6.993, -3.337), (-3.337, 6.993, 0.0), (0.0, 6.993, 3.337), (3.863, 6.95, -1.166), (3.911, 6.95, -2.924), (2.924, 6.95, -3.911), (1.166, 6.95, -3.863), (-1.166, 6.95, -3.863), (-2.924, 6.95, -3.911), (-3.911, 6.95, -2.924), (-3.863, 6.95, -1.166), (-3.863, 6.95, 1.166), (-3.911, 6.95, 2.924), (-2.924, 6.95, 3.911), (-1.166, 6.95, 3.863), (1.166, 6.95, 3.863), (2.924, 6.95, 3.911), (3.911, 6.95, 2.924), (3.863, 6.95, 1.166), (3.337, 8.892, 0.0), (0.0, 8.892, -3.337), (-3.337, 8.892, 0.0), (0.0, 8.892, 3.337), (3.863, 8.953, -1.166), (3.911, 8.953, -2.924), (2.924, 8.953, -3.911), (1.166, 8.953, -3.863), (-1.166, 8.953, -3.863), (-2.924, 8.953, -3.911), (-3.911, 8.953, -2.924), (-3.863, 8.953, -1.166), (-3.863, 8.953, 1.166), (-3.911, 8.953, 2.924), (-2.924, 8.953, 3.911), (-1.166, 8.953, 3.863), (1.166, 8.953, 3.863), (2.924, 8.953, 3.911), (3.911, 8.953, 2.924), (3.863, 8.953, 1.166), (2.833, 10.75, 0.0), (0.0, 10.75, -2.833), (-2.833, 10.75, 0.0), (0.0, 10.75, 2.833), (3.28, 10.91, -0.9901), (3.32, 10.91, -2.482), (2.482, 10.91, -3.32), (0.9901, 10.91, -3.28), (-0.9901, 10.91, -3.28), (-2.482, 10.91, -3.32), (-3.32, 10.91, -2.482), (-3.28, 10.91, -0.9901), (-3.28, 10.91, 0.9901), (-3.32, 10.91, 2.482), (-2.482, 10.91, 3.32), (-0.9901, 10.91, 3.28), (0.9901, 10.91, 3.28), (2.482, 10.91, 3.32), (3.32, 10.91, 2.482), (3.28, 10.91, 0.9901), (0.0, 11.96, 0.0), (1.698, 11.48, 0.0), (0.0, 11.48, -1.698), (-1.698, 11.48, 0.0), (0.0, 11.48, 1.698), (1.104, 11.96, -1.104), (1.965, 11.96, -0.5932), (1.989, 12.15, -1.487), (1.487, 12.15, -1.989), (0.5932, 11.96, -1.965), (-1.104, 11.96, -1.104), (-0.5932, 11.96, -1.965), (-1.487, 12.15, -1.989), (-1.989, 12.15, -1.487), (-1.965, 11.96, -0.5932), (-1.104, 11.96, 1.104), (-1.965, 11.96, 0.5932), (-1.989, 12.15, 1.487), (-1.487, 12.15, 1.989), (-0.5932, 11.96, 1.965), (1.104, 11.96, 1.104), (0.5932, 11.96, 1.965), (1.487, 12.15, 1.989), (1.989, 12.15, 1.487), (1.965, 11.96, 0.5932)], [], [(7, 8, 41, 36), (1, 2, 14, 9), (12, 10, 52, 51), (3, 4, 23, 18), (21, 19, 56, 55), (5, 6, 32, 27), (37, 1, 45, 64), (0, 2, 40, 42), (11, 12, 51, 50), (10, 13, 4, 3), (2, 0, 15, 14), (19, 22, 6, 5), (4, 0, 24, 23), (28, 31, 8, 7), (31, 33, 0, 8), (30, 28, 60, 59), (8, 0, 42, 41), (13, 15, 0, 4), (20, 21, 55, 54), (22, 24, 0, 6), (9, 11, 50, 49), (2, 1, 37, 40), (6, 0, 33, 32), (39, 37, 64, 63), (29, 30, 59, 58), (18, 20, 54, 53), (13, 16, 15), (16, 17, 15), (17, 14, 15), (1, 9, 49, 45), (38, 39, 63, 62), (27, 29, 58, 57), (22, 25, 24), (25, 26, 24), (26, 23, 24), (10, 3, 46, 52), (36, 38, 62, 61), (3, 18, 53, 46), (31, 34, 33), (34, 35, 33), (35, 32, 33), (19, 5, 47, 56), (5, 27, 57, 47), (7, 36, 61, 48), (40, 43, 42), (43, 44, 42), (44, 41, 42), (27, 32, 35, 29), (29, 35, 34, 30), (30, 34, 31, 28), (9, 14, 17, 11), (11, 17, 16, 12), (12, 16, 13, 10), (36, 41, 44, 38), (38, 44, 43, 39), (39, 43, 40, 37), (18, 23, 26, 20), (20, 26, 25, 21), (21, 25, 22, 19), (28, 7, 48, 60), (51, 52, 72, 71), (55, 56, 76, 75), (56, 47, 67, 76), (59, 60, 80, 79), (50, 51, 71, 70), (48, 61, 81, 68), (63, 64, 84, 83), (54, 55, 75, 74), (58, 59, 79, 78), (49, 50, 70, 69), (62, 63, 83, 82), (53, 54, 74, 73), (45, 49, 69, 65), (57, 58, 78, 77), (64, 45, 65, 84), (61, 62, 82, 81), (52, 46, 66, 72), (47, 57, 77, 67), (60, 48, 68, 80), (46, 53, 73, 66), (77, 78, 98, 97), (84, 65, 85, 104), (81, 82, 102, 101), (72, 66, 86, 92), (67, 77, 97, 87), (80, 68, 88, 100), (66, 73, 93, 86), (71, 72, 92, 91), (75, 76, 96, 95), (76, 67, 87, 96), (79, 80, 100, 99), (70, 71, 91, 90), (68, 81, 101, 88), (83, 84, 104, 103), (74, 75, 95, 94), (78, 79, 99, 98), (69, 70, 90, 89), (82, 83, 103, 102), (73, 74, 94, 93), (65, 69, 89, 85), (86, 93, 116, 107), (91, 92, 114, 113), (95, 96, 119, 118), (96, 87, 108, 119), (99, 100, 124, 123), (90, 91, 113, 112), (88, 101, 126, 109), (103, 104, 129, 128), (94, 95, 118, 117), (98, 99, 123, 122), (89, 90, 112, 111), (102, 103, 128, 127), (93, 94, 117, 116), (85, 89, 111, 106), (97, 98, 122, 121), (104, 85, 106, 129), (101, 102, 127, 126), (92, 86, 107, 114), (87, 97, 121, 108), (100, 88, 109, 124), (105, 106, 111, 110), (105, 107, 116, 115), (105, 108, 121, 120), (106, 105, 125, 129), (105, 109, 126, 125), (105, 115, 119, 108), (105, 120, 124, 109), (111, 112, 110), (112, 113, 110), (113, 114, 110), (116, 117, 115), (117, 118, 115), (118, 119, 115), (121, 122, 120), (122, 123, 120), (123, 124, 120), (126, 127, 125), (127, 128, 125), (128, 129, 125), (105, 110, 114, 107)])
_uv = me_star.uv_layers.new(name='UVMap')
_uv.uv.foreach_set('vector', [0.07603, 0.1041, 0.1544, 0.05154, 0.1649, 0.08385, 0.1156, 0.136, 0.2496, 0.1676, 0.2491, 0.1091, 0.2732, 0.1141, 0.2781, 0.1681, 0.3443, 0.162, 0.3843, 0.1332, 0.4125, 0.2072, 0.3547, 0.2168, 0.8923, 0.3701, 0.8129, 0.4216, 0.8028, 0.389, 0.853, 0.3375, 0.7846, 0.3013, 0.7479, 0.3033, 0.7505, 0.2527, 0.791, 0.2522, 0.7193, 0.3038, 0.7188, 0.3624, 0.6949, 0.357, 0.6908, 0.3029, 0.2211, 0.1686, 0.2496, 0.1676, 0.2502, 0.2186, 0.2192, 0.2192, 0.2479, 0.02407, 0.2491, 0.1091, 0.2253, 0.1146, 0.2046, 0.08512, 0.3141, 0.1702, 0.3443, 0.162, 0.3547, 0.2168, 0.3212, 0.219, 0.3843, 0.1332, 0.3331, 0.08155, 0.3428, 0.04853, 0.4241, 0.09985, 0.2491, 0.1091, 0.2479, 0.02407, 0.2932, 0.08397, 0.2732, 0.1141, 0.7479, 0.3033, 0.7428, 0.3573, 0.7188, 0.3624, 0.7193, 0.3038, 0.8129, 0.4216, 0.7187, 0.4475, 0.7631, 0.3871, 0.8028, 0.389, 0.5841, 0.3362, 0.6344, 0.3886, 0.6241, 0.4215, 0.5437, 0.3689, 0.6344, 0.3886, 0.6743, 0.3868, 0.7187, 0.4475, 0.6241, 0.4215, 0.6246, 0.3081, 0.5841, 0.3362, 0.5571, 0.2616, 0.6151, 0.2532, 0.1544, 0.05154, 0.2479, 0.02407, 0.2046, 0.08512, 0.1649, 0.08385, 0.3331, 0.08155, 0.2932, 0.08397, 0.2479, 0.02407, 0.3428, 0.04853, 0.8139, 0.3092, 0.7846, 0.3013, 0.791, 0.2522, 0.8248, 0.2549, 0.7428, 0.3573, 0.7631, 0.3871, 0.7187, 0.4475, 0.7188, 0.3624, 0.2781, 0.1681, 0.3141, 0.1702, 0.3212, 0.219, 0.2811, 0.2185, 0.2491, 0.1091, 0.2496, 0.1676, 0.2211, 0.1686, 0.2253, 0.1146, 0.7188, 0.3624, 0.7187, 0.4475, 0.6743, 0.3868, 0.6949, 0.357, 0.1844, 0.1712, 0.2211, 0.1686, 0.2192, 0.2192, 0.1786, 0.2203, 0.6545, 0.3002, 0.6246, 0.3081, 0.6151, 0.2532, 0.6492, 0.2511, 0.853, 0.3375, 0.8139, 0.3092, 0.8248, 0.2549, 0.8802, 0.2645, 0.3331, 0.08155, 0.3185, 0.1089, 0.2932, 0.08397, 0.3185, 0.1089, 0.2992, 0.1179, 0.2932, 0.08397, 0.2992, 0.1179, 0.2732, 0.1141, 0.2932, 0.08397, 0.2496, 0.1676, 0.2781, 0.1681, 0.2811, 0.2185, 0.2502, 0.2186, 0.1551, 0.1637, 0.1844, 0.1712, 0.1786, 0.2203, 0.1449, 0.218, 0.6908, 0.3029, 0.6545, 0.3002, 0.6492, 0.2511, 0.6889, 0.2524, 0.7428, 0.3573, 0.7686, 0.3534, 0.7631, 0.3871, 0.7686, 0.3534, 0.788, 0.362, 0.7631, 0.3871, 0.788, 0.362, 0.8028, 0.389, 0.7631, 0.3871, 0.3843, 0.1332, 0.4241, 0.09985, 0.4729, 0.1954, 0.4125, 0.2072, 0.1156, 0.136, 0.1551, 0.1637, 0.1449, 0.218, 0.0895, 0.2092, 0.8923, 0.3701, 0.853, 0.3375, 0.8802, 0.2645, 0.94, 0.2769, 0.6344, 0.3886, 0.6495, 0.3615, 0.6743, 0.3868, 0.6495, 0.3615, 0.6689, 0.3528, 0.6743, 0.3868, 0.6689, 0.3528, 0.6949, 0.357, 0.6743, 0.3868, 0.7479, 0.3033, 0.7193, 0.3038, 0.7196, 0.2528, 0.7505, 0.2527, 0.7193, 0.3038, 0.6908, 0.3029, 0.6889, 0.2524, 0.7196, 0.2528, 0.07603, 0.1041, 0.1156, 0.136, 0.0895, 0.2092, 0.02974, 0.1976, 0.2253, 0.1146, 0.1996, 0.1188, 0.2046, 0.08512, 0.1996, 0.1188, 0.1801, 0.1106, 0.2046, 0.08512, 0.1801, 0.1106, 0.1649, 0.08385, 0.2046, 0.08512, 0.6908, 0.3029, 0.6949, 0.357, 0.6689, 0.3528, 0.6545, 0.3002, 0.6545, 0.3002, 0.6689, 0.3528, 0.6495, 0.3615, 0.6246, 0.3081, 0.6246, 0.3081, 0.6495, 0.3615, 0.6344, 0.3886, 0.5841, 0.3362, 0.2781, 0.1681, 0.2732, 0.1141, 0.2992, 0.1179, 0.3141, 0.1702, 0.3141, 0.1702, 0.2992, 0.1179, 0.3185, 0.1089, 0.3443, 0.162, 0.3443, 0.162, 0.3185, 0.1089, 0.3331, 0.08155, 0.3843, 0.1332, 0.1156, 0.136, 0.1649, 0.08385, 0.1801, 0.1106, 0.1551, 0.1637, 0.1551, 0.1637, 0.1801, 0.1106, 0.1996, 0.1188, 0.1844, 0.1712, 0.1844, 0.1712, 0.1996, 0.1188, 0.2253, 0.1146, 0.2211, 0.1686, 0.853, 0.3375, 0.8028, 0.389, 0.788, 0.362, 0.8139, 0.3092, 0.8139, 0.3092, 0.788, 0.362, 0.7686, 0.3534, 0.7846, 0.3013, 0.7846, 0.3013, 0.7686, 0.3534, 0.7428, 0.3573, 0.7479, 0.3033, 0.5841, 0.3362, 0.5437, 0.3689, 0.4964, 0.2723, 0.5571, 0.2616, 0.3547, 0.2168, 0.4125, 0.2072, 0.4067, 0.2818, 0.3543, 0.267, 0.791, 0.2522, 0.7505, 0.2527, 0.7512, 0.2061, 0.7897, 0.208, 0.7505, 0.2527, 0.7196, 0.2528, 0.7198, 0.2051, 0.7512, 0.2061, 0.6151, 0.2532, 0.5571, 0.2616, 0.5644, 0.1867, 0.6165, 0.2024, 0.3212, 0.219, 0.3547, 0.2168, 0.3543, 0.267, 0.3222, 0.2636, 0.02974, 0.1976, 0.0895, 0.2092, 0.09407, 0.2832, 0.03098, 0.3044, 0.1786, 0.2203, 0.2192, 0.2192, 0.2193, 0.266, 0.1803, 0.2648, 0.8248, 0.2549, 0.791, 0.2522, 0.7897, 0.208, 0.8221, 0.2044, 0.6492, 0.2511, 0.6151, 0.2532, 0.6165, 0.2024, 0.649, 0.2069, 0.2811, 0.2185, 0.3212, 0.219, 0.3222, 0.2636, 0.2824, 0.2652, 0.1449, 0.218, 0.1786, 0.2203, 0.1803, 0.2648, 0.1483, 0.2681, 0.8802, 0.2645, 0.8248, 0.2549, 0.8221, 0.2044, 0.8766, 0.1903, 0.2502, 0.2186, 0.2811, 0.2185, 0.2824, 0.2652, 0.2508, 0.2664, 0.6889, 0.2524, 0.6492, 0.2511, 0.649, 0.2069, 0.6884, 0.2058, 0.2192, 0.2192, 0.2502, 0.2186, 0.2508, 0.2664, 0.2193, 0.266, 0.0895, 0.2092, 0.1449, 0.218, 0.1483, 0.2681, 0.09407, 0.2832, 0.4125, 0.2072, 0.4729, 0.1954, 0.4694, 0.3028, 0.4067, 0.2818, 0.7196, 0.2528, 0.6889, 0.2524, 0.6884, 0.2058, 0.7198, 0.2051, 0.5571, 0.2616, 0.4964, 0.2723, 0.5019, 0.1645, 0.5644, 0.1867, 0.94, 0.2769, 0.8802, 0.2645, 0.8766, 0.1903, 0.94, 0.1698, 0.6884, 0.2058, 0.649, 0.2069, 0.6562, 0.162, 0.6904, 0.1569, 0.2193, 0.266, 0.2508, 0.2664, 0.2514, 0.3192, 0.2217, 0.3148, 0.09407, 0.2832, 0.1483, 0.2681, 0.1604, 0.3171, 0.1283, 0.3489, 0.4067, 0.2818, 0.4694, 0.3028, 0.4047, 0.3875, 0.374, 0.347, 0.7198, 0.2051, 0.6884, 0.2058, 0.6904, 0.1569, 0.7201, 0.1524, 0.5644, 0.1867, 0.5019, 0.1645, 0.5685, 0.08122, 0.5982, 0.1222, 0.94, 0.1698, 0.8766, 0.1903, 0.8433, 0.1242, 0.8745, 0.08304, 0.3543, 0.267, 0.4067, 0.2818, 0.374, 0.347, 0.3421, 0.3163, 0.7897, 0.208, 0.7512, 0.2061, 0.7497, 0.1572, 0.7841, 0.1628, 0.7512, 0.2061, 0.7198, 0.2051, 0.7201, 0.1524, 0.7497, 0.1572, 0.6165, 0.2024, 0.5644, 0.1867, 0.5982, 0.1222, 0.6295, 0.1533, 0.3222, 0.2636, 0.3543, 0.267, 0.3421, 0.3163, 0.3147, 0.3085, 0.03098, 0.3044, 0.09407, 0.2832, 0.1283, 0.3489, 0.09745, 0.3905, 0.1803, 0.2648, 0.2193, 0.266, 0.2217, 0.3148, 0.1876, 0.3099, 0.8221, 0.2044, 0.7897, 0.208, 0.7841, 0.1628, 0.8109, 0.1554, 0.649, 0.2069, 0.6165, 0.2024, 0.6295, 0.1533, 0.6562, 0.162, 0.2824, 0.2652, 0.3222, 0.2636, 0.3147, 0.3085, 0.2809, 0.3142, 0.1483, 0.2681, 0.1803, 0.2648, 0.1876, 0.3099, 0.1604, 0.3171, 0.8766, 0.1903, 0.8221, 0.2044, 0.8109, 0.1554, 0.8433, 0.1242, 0.2508, 0.2664, 0.2824, 0.2652, 0.2809, 0.3142, 0.2514, 0.3192, 0.8745, 0.08304, 0.8433, 0.1242, 0.8014, 0.08202, 0.8113, 0.04643, 0.3421, 0.3163, 0.374, 0.347, 0.3329, 0.3888, 0.3188, 0.3637, 0.7841, 0.1628, 0.7497, 0.1572, 0.7457, 0.1123, 0.7699, 0.1154, 0.7497, 0.1572, 0.7201, 0.1524, 0.7203, 0.1072, 0.7457, 0.1123, 0.6295, 0.1533, 0.5982, 0.1222, 0.6401, 0.08142, 0.6536, 0.1067, 0.3147, 0.3085, 0.3421, 0.3163, 0.3188, 0.3637, 0.3015, 0.3559, 0.09745, 0.3905, 0.1283, 0.3489, 0.1709, 0.3908, 0.1613, 0.4267, 0.1876, 0.3099, 0.2217, 0.3148, 0.2264, 0.3597, 0.2022, 0.357, 0.8109, 0.1554, 0.7841, 0.1628, 0.7699, 0.1154, 0.7873, 0.1075, 0.6562, 0.162, 0.6295, 0.1533, 0.6536, 0.1067, 0.6706, 0.1148, 0.2809, 0.3142, 0.3147, 0.3085, 0.3015, 0.3559, 0.2773, 0.3591, 0.1604, 0.3171, 0.1876, 0.3099, 0.2022, 0.357, 0.1847, 0.3651, 0.8433, 0.1242, 0.8109, 0.1554, 0.7873, 0.1075, 0.8014, 0.08202, 0.2514, 0.3192, 0.2809, 0.3142, 0.2773, 0.3591, 0.2519, 0.3645, 0.6904, 0.1569, 0.6562, 0.162, 0.6706, 0.1148, 0.6949, 0.1121, 0.2217, 0.3148, 0.2514, 0.3192, 0.2519, 0.3645, 0.2264, 0.3597, 0.1283, 0.3489, 0.1604, 0.3171, 0.1847, 0.3651, 0.1709, 0.3908, 0.374, 0.347, 0.4047, 0.3875, 0.343, 0.4238, 0.3329, 0.3888, 0.7201, 0.1524, 0.6904, 0.1569, 0.6949, 0.1121, 0.7203, 0.1072, 0.5982, 0.1222, 0.5685, 0.08122, 0.6307, 0.04639, 0.6401, 0.08142, 0.253, 0.4442, 0.2519, 0.3645, 0.2773, 0.3591, 0.2954, 0.388, 0.7205, 0.02778, 0.8113, 0.04643, 0.8014, 0.08202, 0.7636, 0.08326, 0.7205, 0.02778, 0.7203, 0.1072, 0.6949, 0.1121, 0.6773, 0.08299, 0.2519, 0.3645, 0.253, 0.4442, 0.2088, 0.3891, 0.2264, 0.3597, 0.253, 0.4442, 0.1613, 0.4267, 0.1709, 0.3908, 0.2088, 0.3891, 0.7205, 0.02778, 0.7636, 0.08326, 0.7457, 0.1123, 0.7203, 0.1072, 0.7205, 0.02778, 0.6773, 0.08299, 0.6401, 0.08142, 0.6307, 0.04639, 0.2773, 0.3591, 0.3015, 0.3559, 0.2954, 0.388, 0.3015, 0.3559, 0.3188, 0.3637, 0.2954, 0.388, 0.3188, 0.3637, 0.3329, 0.3888, 0.2954, 0.388, 0.8014, 0.08202, 0.7873, 0.1075, 0.7636, 0.08326, 0.7873, 0.1075, 0.7699, 0.1154, 0.7636, 0.08326, 0.7699, 0.1154, 0.7457, 0.1123, 0.7636, 0.08326, 0.6949, 0.1121, 0.6706, 0.1148, 0.6773, 0.08299, 0.6706, 0.1148, 0.6536, 0.1067, 0.6773, 0.08299, 0.6536, 0.1067, 0.6401, 0.08142, 0.6773, 0.08299, 0.1709, 0.3908, 0.1847, 0.3651, 0.2088, 0.3891, 0.1847, 0.3651, 0.2022, 0.357, 0.2088, 0.3891, 0.2022, 0.357, 0.2264, 0.3597, 0.2088, 0.3891, 0.253, 0.4442, 0.2954, 0.388, 0.3329, 0.3888, 0.343, 0.4238])
me_star.materials.append(mat_pottedcactus)
me_star.materials.append(mat_outline)
me_star.use_mirror_x = True
me_star.use_mirror_y = True
me_star.update()
me_star.normals_split_custom_set([tuple(v) for v in zip(*[iter([-0.4525, -0.3847, 0.8045, -0.4525, -0.3847, 0.8045, -0.4525, -0.3847, 0.8045, -0.4525, -0.3847, 0.8045, 0.8045, -0.3847, 0.4525, 0.8045, -0.3847, 0.4525, 0.8045, -0.3847, 0.4525, 0.8045, -0.3847, 0.4525, -0.02635, -0.227, -0.9735, -0.02635, -0.227, -0.9735, -0.02635, -0.227, -0.9735, -0.02635, -0.227, -0.9735, 0.4525, -0.3847, -0.8045, 0.4525, -0.3847, -0.8045, 0.4525, -0.3847, -0.8045, 0.4525, -0.3847, -0.8045, -0.9735, -0.227, 0.02635, -0.9735, -0.227, 0.02635, -0.9735, -0.227, 0.02635, -0.9735, -0.227, 0.02635, -0.8045, -0.3847, -0.4525, -0.8045, -0.3847, -0.4525, -0.8045, -0.3847, -0.4525, -0.8045, -0.3847, -0.4525, 0.8896, -0.185, -0.4176, 0.8896, -0.185, -0.4176, 0.8896, -0.185, -0.4176, 0.8896, -0.185, -0.4176, 0.04888, -0.9856, -0.1619, 0.04888, -0.9856, -0.1619, 0.04888, -0.9856, -0.1619, 0.04888, -0.9856, -0.1619, 0.6784, -0.2822, -0.6784, 0.6784, -0.2822, -0.6784, 0.6784, -0.2822, -0.6784, 0.6784, -0.2822, -0.6784, -0.4525, -0.3847, -0.8045, -0.4525, -0.3847, -0.8045, -0.4525, -0.3847, -0.8045, -0.4525, -0.3847, -0.8045, 0.04888, -0.9856, 0.1619, 0.04888, -0.9856, 0.1619, 0.04888, -0.9856, 0.1619, 0.04888, -0.9856, 0.1619, -0.8045, -0.3847, 0.4525, -0.8045, -0.3847, 0.4525, -0.8045, -0.3847, 0.4525, -0.8045, -0.3847, 0.4525, 0.1619, -0.9856, -0.04888, 0.1619, -0.9856, -0.04888, 0.1619, -0.9856, -0.04888, 0.1619, -0.9856, -0.04888, 0.4525, -0.3847, 0.8045, 0.4525, -0.3847, 0.8045, 0.4525, -0.3847, 0.8045, 0.4525, -0.3847, 0.8045, 0.1619, -0.9856, 0.04888, 0.1619, -0.9856, 0.04888, 0.1619, -0.9856, 0.04888, 0.1619, -0.9856, 0.04888, 0.02635, -0.227, 0.9735, 0.02635, -0.227, 0.9735, 0.02635, -0.227, 0.9735, 0.02635, -0.227, 0.9735, -0.1619, -0.9856, 0.04888, -0.1619, -0.9856, 0.04888, -0.1619, -0.9856, 0.04888, -0.1619, -0.9856, 0.04888, -0.1619, -0.9856, -0.04888, -0.1619, -0.9856, -0.04888, -0.1619, -0.9856, -0.04888, -0.1619, -0.9856, -0.04888, -0.6784, -0.2822, -0.6784, -0.6784, -0.2822, -0.6784, -0.6784, -0.2822, -0.6784, -0.6784, -0.2822, -0.6784, -0.04888, -0.9856, 0.1619, -0.04888, -0.9856, 0.1619, -0.04888, -0.9856, 0.1619, -0.04888, -0.9856, 0.1619, 0.9735, -0.227, 0.02635, 0.9735, -0.227, 0.02635, 0.9735, -0.227, 0.02635, 0.9735, -0.227, 0.02635, 0.8045, -0.3847, -0.4525, 0.8045, -0.3847, -0.4525, 0.8045, -0.3847, -0.4525, 0.8045, -0.3847, -0.4525, -0.04888, -0.9856, -0.1619, -0.04888, -0.9856, -0.1619, -0.04888, -0.9856, -0.1619, -0.04888, -0.9856, -0.1619, 0.9735, -0.227, -0.02635, 0.9735, -0.227, -0.02635, 0.9735, -0.227, -0.02635, 0.9735, -0.227, -0.02635, -0.6784, -0.2822, 0.6784, -0.6784, -0.2822, 0.6784, -0.6784, -0.2822, 0.6784, -0.6784, -0.2822, 0.6784, 0.02635, -0.227, -0.9735, 0.02635, -0.227, -0.9735, 0.02635, -0.227, -0.9735, 0.02635, -0.227, -0.9735, 0.0, -1.0, -4.316e-07, 0.0, -1.0, -4.316e-07, 0.0, -1.0, -4.316e-07, 0.0, -1.0, 0.0, 0.0, -1.0, 0.0, 0.0, -1.0, 0.0, 0.0, -1.0, 0.0, 0.0, -1.0, 0.0, 0.0, -1.0, 0.0, 0.8896, -0.185, 0.4176, 0.8896, -0.185, 0.4176, 0.8896, -0.185, 0.4176, 0.8896, -0.185, 0.4176, 0.6784, -0.2822, 0.6784, 0.6784, -0.2822, 0.6784, 0.6784, -0.2822, 0.6784, 0.6784, -0.2822, 0.6784, -0.9735, -0.227, -0.02635, -0.9735, -0.227, -0.02635, -0.9735, -0.227, -0.02635, -0.9735, -0.227, -0.02635, 0.0, -1.0, 4.316e-07, 0.0, -1.0, 4.316e-07, 0.0, -1.0, 4.316e-07, 0.0, -1.0, -2.65e-07, 0.0, -1.0, -2.65e-07, 0.0, -1.0, -2.65e-07, 0.0, -1.0, -2.158e-07, 0.0, -1.0, -2.158e-07, 0.0, -1.0, -2.158e-07, -0.4176, -0.185, -0.8896, -0.4176, -0.185, -0.8896, -0.4176, -0.185, -0.8896, -0.4176, -0.185, -0.8896, -0.02635, -0.227, 0.9735, -0.02635, -0.227, 0.9735, -0.02635, -0.227, 0.9735, -0.02635, -0.227, 0.9735, 0.4176, -0.185, -0.8896, 0.4176, -0.185, -0.8896, 0.4176, -0.185, -0.8896, 0.4176, -0.185, -0.8896, 0.0, -1.0, 2.158e-07, 0.0, -1.0, 2.158e-07, 0.0, -1.0, 2.158e-07, 0.0, -1.0, 5.299e-07, 0.0, -1.0, 5.299e-07, 0.0, -1.0, 5.299e-07, 0.0, -1.0, -4.316e-07, 0.0, -1.0, -4.316e-07, 0.0, -1.0, -4.316e-07, -0.8896, -0.185, 0.4176, -0.8896, -0.185, 0.4176, -0.8896, -0.185, 0.4176, -0.8896, -0.185, 0.4176, -0.8896, -0.185, -0.4176, -0.8896, -0.185, -0.4176, -0.8896, -0.185, -0.4176, -0.8896, -0.185, -0.4176, -0.4176, -0.185, 0.8896, -0.4176, -0.185, 0.8896, -0.4176, -0.185, 0.8896, -0.4176, -0.185, 0.8896, 0.0, -1.0, 0.0, 0.0, -1.0, 0.0, 0.0, -1.0, 0.0, 0.0, -1.0, 0.0, 0.0, -1.0, 0.0, 0.0, -1.0, 0.0, 0.0, -1.0, 4.316e-07, 0.0, -1.0, 4.316e-07, 0.0, -1.0, 4.316e-07, -0.8777, -0.4786, -0.02376, -0.8777, -0.4786, -0.02376, -0.8777, -0.4786, -0.02376, -0.8777, -0.4786, -0.02376, -0.5826, -0.5666, 0.5826, -0.5826, -0.5666, 0.5826, -0.5826, -0.5666, 0.5826, -0.5826, -0.5666, 0.5826, 0.02376, -0.4786, 0.8777, 0.02376, -0.4786, 0.8777, 0.02376, -0.4786, 0.8777, 0.02376, -0.4786, 0.8777, 0.8777, -0.4786, 0.02376, 0.8777, -0.4786, 0.02376, 0.8777, -0.4786, 0.02376, 0.8777, -0.4786, 0.02376, 0.5826, -0.5666, -0.5826, 0.5826, -0.5666, -0.5826, 0.5826, -0.5666, -0.5826, 0.5826, -0.5666, -0.5826, -0.02376, -0.4786, -0.8777, -0.02376, -0.4786, -0.8777, -0.02376, -0.4786, -0.8777, -0.02376, -0.4786, -0.8777, -0.02376, -0.4786, 0.8777, -0.02376, -0.4786, 0.8777, -0.02376, -0.4786, 0.8777, -0.02376, -0.4786, 0.8777, 0.5826, -0.5666, 0.5826, 0.5826, -0.5666, 0.5826, 0.5826, -0.5666, 0.5826, 0.5826, -0.5666, 0.5826, 0.8777, -0.4786, -0.02376, 0.8777, -0.4786, -0.02376, 0.8777, -0.4786, -0.02376, 0.8777, -0.4786, -0.02376, 0.02376, -0.4786, -0.8777, 0.02376, -0.4786, -0.8777, 0.02376, -0.4786, -0.8777, 0.02376, -0.4786, -0.8777, -0.5826, -0.5666, -0.5826, -0.5826, -0.5666, -0.5826, -0.5826, -0.5666, -0.5826, -0.5826, -0.5666, -0.5826, -0.8777, -0.4786, 0.02376, -0.8777, -0.4786, 0.02376, -0.8777, -0.4786, 0.02376, -0.8777, -0.4786, 0.02376, 0.4176, -0.185, 0.8896, 0.4176, -0.185, 0.8896, 0.4176, -0.185, 0.8896, 0.4176, -0.185, 0.8896, -0.02706, 0.0, -0.9996, -0.02706, 0.0, -0.9996, -0.02706, 0.0, -0.9996, -0.02706, 0.0, -0.9996, -0.9996, 0.0, 0.02706, -0.9996, 0.0, 0.02706, -0.9996, 0.0, 0.02706, -0.9996, 0.0, 0.02706, -0.9116, 0.0, 0.4111, -0.9116, 0.0, 0.4111, -0.9116, 0.0, 0.4111, -0.9116, 0.0, 0.4111, 0.02706, 0.0, 0.9996, 0.02706, 0.0, 0.9996, 0.02706, 0.0, 0.9996, 0.02706, 0.0, 0.9996, 0.7071, 0.0, -0.7071, 0.7071, 0.0, -0.7071, 0.7071, 0.0, -0.7071, 0.7071, 0.0, -0.7071, -0.4111, 0.0, 0.9116, -0.4111, 0.0, 0.9116, -0.4111, 0.0, 0.9116, -0.4111, 0.0, 0.9116, 0.9996, 0.0, -0.02706, 0.9996, 0.0, -0.02706, 0.9996, 0.0, -0.02706, 0.9996, 0.0, -0.02706, -0.7071, 0.0, -0.7071, -0.7071, 0.0, -0.7071, -0.7071, 0.0, -0.7071, -0.7071, 0.0, -0.7071, -0.7071, 0.0, 0.7071, -0.7071, 0.0, 0.7071, -0.7071, 0.0, 0.7071, -0.7071, 0.0, 0.7071, 0.9996, 0.0, 0.02706, 0.9996, 0.0, 0.02706, 0.9996, 0.0, 0.02706, 0.9996, 0.0, 0.02706, 0.7071, 0.0, 0.7071, 0.7071, 0.0, 0.7071, 0.7071, 0.0, 0.7071, 0.7071, 0.0, 0.7071, 0.02706, 0.0, -0.9996, 0.02706, 0.0, -0.9996, 0.02706, 0.0, -0.9996, 0.02706, 0.0, -0.9996, 0.9116, 0.0, 0.4111, 0.9116, 0.0, 0.4111, 0.9116, 0.0, 0.4111, 0.9116, 0.0, 0.4111, -0.9996, 0.0, -0.02706, -0.9996, 0.0, -0.02706, -0.9996, 0.0, -0.02706, -0.9996, 0.0, -0.02706, 0.9116, 0.0, -0.4111, 0.9116, 0.0, -0.4111, 0.9116, 0.0, -0.4111, 0.9116, 0.0, -0.4111, -0.02706, 0.0, 0.9996, -0.02706, 0.0, 0.9996, -0.02706, 0.0, 0.9996, -0.02706, 0.0, 0.9996, -0.4111, 0.0, -0.9116, -0.4111, 0.0, -0.9116, -0.4111, 0.0, -0.9116, -0.4111, 0.0, -0.9116, -0.9116, 0.0, -0.4111, -0.9116, 0.0, -0.4111, -0.9116, 0.0, -0.4111, -0.9116, 0.0, -0.4111, 0.4111, 0.0, 0.9116, 0.4111, 0.0, 0.9116, 0.4111, 0.0, 0.9116, 0.4111, 0.0, 0.9116, 0.4111, 0.0, -0.9116, 0.4111, 0.0, -0.9116, 0.4111, 0.0, -0.9116, 0.4111, 0.0, -0.9116, -0.9588, 0.2831, -0.02595, -0.9588, 0.2831, -0.02595, -0.9588, 0.2831, -0.02595, -0.9588, 0.2831, -0.02595, 0.8777, 0.2307, -0.42, 0.8777, 0.2307, -0.42, 0.8777, 0.2307, -0.42, 0.8777, 0.2307, -0.42, -0.02595, 0.2831, 0.9587, -0.02595, 0.2831, 0.9587, -0.02595, 0.2831, 0.9587, -0.02595, 0.2831, 0.9587, -0.42, 0.2307, -0.8777, -0.42, 0.2307, -0.8777, -0.42, 0.2307, -0.8777, -0.42, 0.2307, -0.8777, -0.8777, 0.2307, -0.42, -0.8777, 0.2307, -0.42, -0.8777, 0.2307, -0.42, -0.8777, 0.2307, -0.42, 0.42, 0.2307, 0.8777, 0.42, 0.2307, 0.8777, 0.42, 0.2307, 0.8777, 0.42, 0.2307, 0.8777, 0.42, 0.2307, -0.8777, 0.42, 0.2307, -0.8777, 0.42, 0.2307, -0.8777, 0.42, 0.2307, -0.8777, -0.02595, 0.2831, -0.9587, -0.02595, 0.2831, -0.9587, -0.02595, 0.2831, -0.9587, -0.02595, 0.2831, -0.9587, -0.9588, 0.2831, 0.02595, -0.9588, 0.2831, 0.02595, -0.9588, 0.2831, 0.02595, -0.9588, 0.2831, 0.02595, -0.8777, 0.2307, 0.42, -0.8777, 0.2307, 0.42, -0.8777, 0.2307, 0.42, -0.8777, 0.2307, 0.42, 0.02595, 0.2831, 0.9587, 0.02595, 0.2831, 0.9587, 0.02595, 0.2831, 0.9587, 0.02595, 0.2831, 0.9587, 0.6627, 0.349, -0.6627, 0.6627, 0.349, -0.6627, 0.6627, 0.349, -0.6627, 0.6627, 0.349, -0.6627, -0.42, 0.2307, 0.8777, -0.42, 0.2307, 0.8777, -0.42, 0.2307, 0.8777, -0.42, 0.2307, 0.8777, 0.9587, 0.2831, -0.02595, 0.9587, 0.2831, -0.02595, 0.9587, 0.2831, -0.02595, 0.9587, 0.2831, -0.02595, -0.6627, 0.349, -0.6627, -0.6627, 0.349, -0.6627, -0.6627, 0.349, -0.6627, -0.6627, 0.349, -0.6627, -0.6627, 0.349, 0.6627, -0.6627, 0.349, 0.6627, -0.6627, 0.349, 0.6627, -0.6627, 0.349, 0.6627, 0.9588, 0.2831, 0.02595, 0.9588, 0.2831, 0.02595, 0.9588, 0.2831, 0.02595, 0.9588, 0.2831, 0.02595, 0.6627, 0.349, 0.6627, 0.6627, 0.349, 0.6627, 0.6627, 0.349, 0.6627, 0.6627, 0.349, 0.6627, 0.02595, 0.2831, -0.9587, 0.02595, 0.2831, -0.9587, 0.02595, 0.2831, -0.9587, 0.02595, 0.2831, -0.9587, 0.8777, 0.2307, 0.42, 0.8777, 0.2307, 0.42, 0.8777, 0.2307, 0.42, 0.8777, 0.2307, 0.42, 0.5162, 0.6518, -0.5555, 0.5162, 0.6518, -0.5555, 0.5162, 0.6518, -0.5555, 0.5162, 0.6518, -0.5555, -0.07608, 0.7353, -0.6734, -0.07608, 0.7353, -0.6734, -0.07608, 0.7353, -0.6734, -0.07608, 0.7353, -0.6734, -0.6734, 0.7353, 0.07608, -0.6734, 0.7353, 0.07608, -0.6734, 0.7353, 0.07608, -0.6734, 0.7353, 0.07608, -0.5555, 0.6518, 0.5162, -0.5555, 0.6518, 0.5162, -0.5555, 0.6518, 0.5162, -0.5555, 0.6518, 0.5162, 0.07608, 0.7354, 0.6734, 0.07608, 0.7354, 0.6734, 0.07608, 0.7354, 0.6734, 0.07608, 0.7354, 0.6734, 0.4242, 0.8001, -0.4242, 0.4242, 0.8001, -0.4242, 0.4242, 0.8001, -0.4242, 0.4242, 0.8001, -0.4242, -0.5162, 0.6518, 0.5555, -0.5162, 0.6518, 0.5555, -0.5162, 0.6518, 0.5555, -0.5162, 0.6518, 0.5555, 0.6734, 0.7353, -0.07608, 0.6734, 0.7353, -0.07608, 0.6734, 0.7353, -0.07608, 0.6734, 0.7353, -0.07608, -0.4242, 0.8001, -0.4242, -0.4242, 0.8001, -0.4242, -0.4242, 0.8001, -0.4242, -0.4242, 0.8001, -0.4242, -0.4242, 0.8001, 0.4242, -0.4242, 0.8001, 0.4242, -0.4242, 0.8001, 0.4242, -0.4242, 0.8001, 0.4242, 0.6734, 0.7353, 0.07608, 0.6734, 0.7353, 0.07608, 0.6734, 0.7353, 0.07608, 0.6734, 0.7353, 0.07608, 0.4242, 0.8001, 0.4242, 0.4242, 0.8001, 0.4242, 0.4242, 0.8001, 0.4242, 0.4242, 0.8001, 0.4242, 0.07608, 0.7353, -0.6734, 0.07608, 0.7353, -0.6734, 0.07608, 0.7353, -0.6734, 0.07608, 0.7353, -0.6734, 0.5555, 0.6518, 0.5162, 0.5555, 0.6518, 0.5162, 0.5555, 0.6518, 0.5162, 0.5555, 0.6518, 0.5162, -0.6734, 0.7353, -0.07608, -0.6734, 0.7353, -0.07608, -0.6734, 0.7353, -0.07608, -0.6734, 0.7353, -0.07608, 0.5555, 0.6518, -0.5162, 0.5555, 0.6518, -0.5162, 0.5555, 0.6518, -0.5162, 0.5555, 0.6518, -0.5162, -0.07608, 0.7353, 0.6734, -0.07608, 0.7353, 0.6734, -0.07608, 0.7353, 0.6734, -0.07608, 0.7353, 0.6734, -0.5162, 0.6518, -0.5555, -0.5162, 0.6518, -0.5555, -0.5162, 0.6518, -0.5555, -0.5162, 0.6518, -0.5555, -0.5555, 0.6518, -0.5162, -0.5555, 0.6518, -0.5162, -0.5555, 0.6518, -0.5162, -0.5555, 0.6518, -0.5162, 0.5162, 0.6518, 0.5555, 0.5162, 0.6518, 0.5555, 0.5162, 0.6518, 0.5555, 0.5162, 0.6518, 0.5555, 0.1054, 0.9311, 0.3491, 0.1054, 0.9311, 0.3491, 0.1054, 0.9311, 0.3491, 0.1054, 0.9311, 0.3491, 0.3491, 0.9311, -0.1054, 0.3491, 0.9311, -0.1054, 0.3491, 0.9311, -0.1054, 0.3491, 0.9311, -0.1054, -0.1054, 0.9311, -0.3491, -0.1054, 0.9311, -0.3491, -0.1054, 0.9311, -0.3491, -0.1054, 0.9311, -0.3491, 0.1054, 0.9311, -0.3491, 0.1054, 0.9311, -0.3491, 0.1054, 0.9311, -0.3491, 0.1054, 0.9311, -0.3491, -0.3491, 0.9311, 0.1054, -0.3491, 0.9311, 0.1054, -0.3491, 0.9311, 0.1054, -0.3491, 0.9311, 0.1054, -0.1054, 0.9311, 0.3491, -0.1054, 0.9311, 0.3491, -0.1054, 0.9311, 0.3491, -0.1054, 0.9311, 0.3491, 0.3491, 0.9311, 0.1054, 0.3491, 0.9311, 0.1054, 0.3491, 0.9311, 0.1054, 0.3491, 0.9311, 0.1054, -0.1191, 0.9723, 0.201, -0.1191, 0.9723, 0.201, -0.1191, 0.9723, 0.201, -0.1448, 0.9788, 0.1448, -0.1448, 0.9788, 0.1448, -0.1448, 0.9788, 0.1448, -0.201, 0.9723, 0.1191, -0.201, 0.9723, 0.1191, -0.201, 0.9723, 0.1191, 0.201, 0.9723, 0.1191, 0.201, 0.9723, 0.1191, 0.201, 0.9723, 0.1191, 0.1448, 0.9788, 0.1448, 0.1448, 0.9788, 0.1448, 0.1448, 0.9788, 0.1448, 0.1191, 0.9723, 0.201, 0.1191, 0.9723, 0.201, 0.1191, 0.9723, 0.201, 0.1191, 0.9723, -0.201, 0.1191, 0.9723, -0.201, 0.1191, 0.9723, -0.201, 0.1448, 0.9788, -0.1448, 0.1448, 0.9788, -0.1448, 0.1448, 0.9788, -0.1448, 0.201, 0.9723, -0.1191, 0.201, 0.9723, -0.1191, 0.201, 0.9723, -0.1191, -0.201, 0.9723, -0.1191, -0.201, 0.9723, -0.1191, -0.201, 0.9723, -0.1191, -0.1448, 0.9788, -0.1448, -0.1448, 0.9788, -0.1448, -0.1448, 0.9788, -0.1448, -0.1191, 0.9723, -0.201, -0.1191, 0.9723, -0.201, -0.1191, 0.9723, -0.201, -0.3491, 0.9311, -0.1054, -0.3491, 0.9311, -0.1054, -0.3491, 0.9311, -0.1054, -0.3491, 0.9311, -0.1054])] * 3)])

# ---- objects
ob_light = bpy.data.objects.new('Light', light_light)
ob_camera = bpy.data.objects.new('Camera', cam_camera)
ob_circle = bpy.data.objects.new('Circle', me_circle)
ob_circle_001 = bpy.data.objects.new('Circle.001', me_circle_001)
ob_plane_001 = bpy.data.objects.new('Plane.001', me_plane_001)
ob_plane_002 = bpy.data.objects.new('Plane.002', me_plane_002)
ob_star = bpy.data.objects.new('Star', me_star)

# ---- transforms, parenting, visibility, modifiers, constraints
ob_light.location = (4.076, 1.005, 5.904)
ob_light.rotation_euler = (0.6503, 0.05522, 1.866)
ob_light.lock_rotations_4d = False
ob_light.empty_display_type = 'ARROWS'
ob_light.color = (0.0, 0.0, 0.0, 0.0)
ob_light.lineart.crease_threshold = 0.0
ob_camera.location = (26.54, -24.99, 23.92)
ob_camera.rotation_euler = (1.109, 0.0, 0.8149)
ob_camera.lock_rotations_4d = False
ob_camera.empty_display_type = 'ARROWS'
ob_camera.color = (0.0, 0.0, 0.0, 0.0)
ob_camera.display_type = 'WIRE'
ob_camera.lineart.crease_threshold = 0.0
ob_circle.location = (0.0, 0.0, 0.0)
ob_circle.rotation_euler = (1.571, -0.0, 0.0)
_m = ob_circle.modifiers.new('Solidify', 'SOLIDIFY')
_m.thickness = -0.11
_m.material_offset = 1
_m.use_flip_normals = True
ob_circle_001.location = (0.0, 0.0, 0.0)
ob_circle_001.rotation_euler = (1.571, -0.0, 0.0)
ob_plane_001.location = (-3.822, 0.4315, 3.54)
ob_plane_001.rotation_euler = (1.571, 0.6584, 0.0)
_m = ob_plane_001.modifiers.new('Solidify', 'SOLIDIFY')
_m.thickness = 0.1
_m = ob_plane_001.modifiers.new('Solidify.001', 'SOLIDIFY')
_m.thickness = -0.11
_m.material_offset = 1
_m.use_flip_normals = True
ob_plane_002.location = (0.0, 0.0, 0.0)
ob_plane_002.rotation_euler = (1.571, -0.0, 0.0)
_m = ob_plane_002.modifiers.new('Solidify', 'SOLIDIFY')
_m.thickness = 0.1
_m = ob_plane_002.modifiers.new('Solidify.001', 'SOLIDIFY')
_m.thickness = -0.11
_m.material_offset = 1
_m.use_flip_normals = True
ob_star.location = (0.0, 0.0, 0.0)
ob_star.rotation_euler = (1.571, -0.0, 0.0)
ob_star.use_mesh_mirror_x = True
ob_star.use_mesh_mirror_y = True
_m = ob_star.modifiers.new('Solidify', 'SOLIDIFY')
_m.thickness = -0.11
_m.material_offset = 1
_m.use_flip_normals = True

# ---- collection membership
col_collection.objects.link(ob_light)
col_collection.objects.link(ob_camera)
col_collection.objects.link(ob_circle)
col_collection.objects.link(ob_circle_001)
col_collection.objects.link(ob_plane_001)
col_collection.objects.link(ob_plane_002)
col_collection.objects.link(ob_star)

# ---- scene / render settings (as saved in the file)
scene.camera = ob_camera
scene.frame_start = 1; scene.frame_end = 250; scene.frame_set(184)
scene.render.engine = 'BLENDER_EEVEE_NEXT'
scene.cycles.sampling_pattern = 'TABULATED_SOBOL'
scene.view_settings.view_transform = 'Standard'
bpy.context.view_layer.update()
